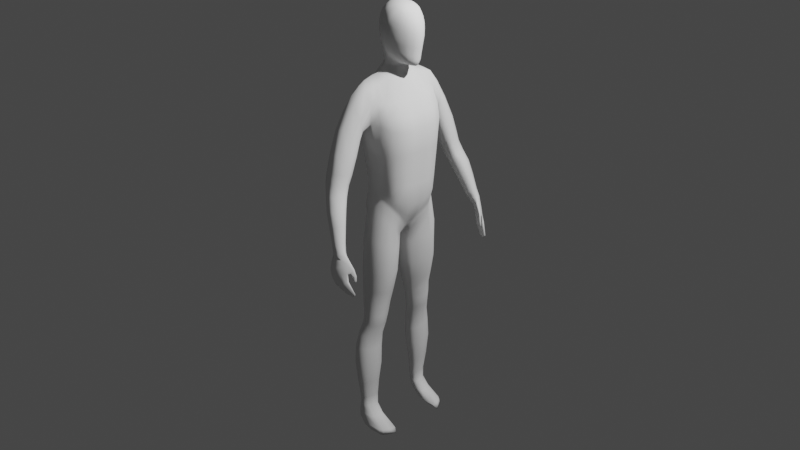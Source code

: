 # Source: Person.blend  (saved by Blender 2.82.7; exported with 4.5.12 LTS)
import bpy
from mathutils import Matrix  # noqa: F401  (used for matrix-valued properties, if any)

bpy.ops.wm.read_factory_settings(use_empty=True)
scene = bpy.context.scene
scene.name = 'Scene'

# ---- collections
col_collection = bpy.data.collections.new('Collection'); scene.collection.children.link(col_collection)

# ---- world
world_world = bpy.data.worlds.new('World'); scene.world = world_world
world_world.use_nodes = True; world_world.node_tree.nodes.clear()
_N = world_world.node_tree.nodes; _L = world_world.node_tree.links
n0 = _N.new('ShaderNodeOutputWorld'); n0.name = 'World Output'; n0.location = (300, 300)
n1 = _N.new('ShaderNodeBackground'); n1.name = 'Background'; n1.location = (10, 300)
n1.inputs[0].default_value = (0.05088, 0.05088, 0.05088, 1.0)
_L.new(n1.outputs[0], n0.inputs[0])
n0.is_active_output = True
world_world.color = (0.05088, 0.05088, 0.05088)
world_world.use_sun_shadow = False
world_world.sun_shadow_jitter_overblur = 0.0

# ---- cameras
cam_camera = bpy.data.cameras.new('Camera')
cam_camera.clip_end = 100.0
cam_camera.ortho_scale = 7.314

# ---- lights
light_light = bpy.data.lights.new('Light', 'POINT')
light_light.transmission_factor = 0.0
light_light.energy = 1000.0
light_light.shadow_soft_size = 0.1
light_light.shadow_maximum_resolution = 0.006
light_light.use_absolute_resolution = True
light_light_001 = bpy.data.lights.new('Light.001', 'POINT')
light_light_001.transmission_factor = 0.0
light_light_001.energy = 1000.0
light_light_001.shadow_soft_size = 0.1
light_light_001.shadow_maximum_resolution = 0.006
light_light_001.use_absolute_resolution = True

# ---- meshes
me_cube_001 = bpy.data.meshes.new('Cube.001')
me_cube_001.from_pydata([(-0.5167, 0.0, 3.837), (0.291, 0.0, 3.827), (-0.5758, 0.0, -0.1554), (0.2576, 0.0, -0.1053), (-0.02143, 1.067, 3.678), (0.2709, 0.8003, 0.7692), (-0.4747, 0.982, 3.528), (-0.2647, 0.7999, 0.7771), (0.7617, 0.0, 2.657), (0.7212, 0.0, 2.081), (0.6679, 0.0, 1.193), (-0.7732, 0.0, 2.723), (-0.6054, 0.0, 2.064), (-0.5383, 0.0, 1.107), (-0.4026, 1.053, 2.841), (-0.3071, 0.9013, 2.099), (-0.2213, 0.8024, 1.253), (0.1468, 1.051, 2.872), (0.256, 0.8998, 2.105), (0.2688, 0.8045, 1.255), (-0.5961, 0.3121, -0.03627), (0.1016, 0.4411, 3.881), (0.3169, 0.1643, -0.03858), (-0.43, 0.3813, 3.86), (0.6598, 0.3577, 1.201), (0.7107, 0.4042, 2.069), (0.7481, 0.4888, 2.679), (-0.5162, 0.3787, 1.124), (-0.5931, 0.4042, 2.05), (-0.7728, 0.4817, 2.745), (-0.4008, 0.0, 4.151), (0.1843, 0.0, 4.08), (0.06975, 0.2236, 4.089), (-0.2852, 0.2289, 4.137), (-0.07912, 0.7205, -5.321), (-0.157, 1.063, -5.323), (-0.363, 1.063, -5.307), (-0.3158, 0.7039, -5.3), (0.2624, 0.8822, 0.3958), (-0.2324, 0.8871, 0.3916), (-0.4368, 0.2218, -0.2211), (0.2199, 0.1736, -0.2534), (0.2594, 0.999, -0.2508), (-0.3247, 0.2143, -0.5199), (-0.2248, 1.01, -0.2439), (0.2354, 0.2191, -0.6691), (0.059, 1.02, -2.153), (-0.2971, 0.4345, -2.183), (-0.2599, 1.018, -2.14), (0.08598, 0.397, -2.199), (-0.2132, 1.068, -1.169), (0.2113, 0.255, -1.295), (0.2336, 1.02, -1.186), (-0.3094, 0.2484, -1.239), (0.01105, 1.031, -2.744), (-0.2929, 0.525, -2.769), (-0.2661, 1.027, -2.729), (0.0416, 0.5145, -2.808), (-0.08252, 1.097, -3.074), (-0.3512, 0.5667, -3.109), (-0.3601, 1.098, -3.059), (-0.02583, 0.574, -3.133), (-0.1125, 1.17, -3.458), (-0.3963, 0.5877, -3.508), (-0.4175, 1.17, -3.44), (-0.0388, 0.6001, -3.531), (-0.1043, 1.198, -3.968), (-0.4012, 0.6087, -4.006), (-0.4198, 1.198, -3.947), (-0.02975, 0.6221, -4.032), (-0.1324, 1.15, -4.541), (-0.3548, 0.6761, -4.55), (-0.3794, 1.15, -4.523), (-0.06378, 0.6868, -4.573), (-0.1682, 1.076, -5.039), (-0.3318, 0.6946, -5.009), (-0.3653, 1.077, -5.024), (-0.09848, 0.7025, -5.031), (-0.2517, 1.004, -2.419), (0.07446, 0.4585, -2.502), (0.04445, 1.03, -2.444), (-0.2887, 0.4888, -2.467), (0.145, 1.026, -1.72), (-0.3036, 0.3259, -1.754), (-0.2362, 1.041, -1.708), (0.1473, 0.3227, -1.772), (0.5154, 0.5079, 0.3653), (-0.5304, 0.6857, 3.695), (-0.4302, 0.6168, 1.212), (-0.5416, 0.6762, 2.066), (-0.7078, 0.7438, 2.757), (-0.5458, 0.6134, 0.2803), (0.03352, 0.6944, 3.769), (0.5995, 0.6234, 1.233), (0.6288, 0.6833, 2.074), (0.5996, 0.7787, 2.722), (-0.09519, 0.9127, -5.324), (-0.4709, 0.9052, -5.302), (-0.4881, 0.6175, -0.06101), (0.4822, 0.5653, 0.06118), (-0.4288, 0.6399, -0.5172), (0.4738, 0.6362, -0.4828), (-0.3957, 0.7299, -2.164), (0.2085, 0.7249, -2.182), (0.4328, 0.6757, -1.24), (-0.3968, 0.6801, -1.237), (-0.4204, 0.7948, -2.75), (0.1307, 0.7976, -2.78), (-0.5029, 0.8529, -3.084), (0.02124, 0.8583, -3.106), (-0.5717, 0.8979, -3.475), (-0.004703, 0.9054, -3.498), (-0.5792, 0.9205, -3.977), (0.008248, 0.9287, -4.004), (-0.5087, 0.9339, -4.536), (-0.04765, 0.9403, -4.56), (-0.4741, 0.91, -5.014), (-0.1049, 0.9143, -5.036), (0.1852, 0.769, -2.478), (-0.3935, 0.7563, -2.45), (0.3183, 0.7007, -1.749), (-0.3946, 0.7002, -1.732), (0.628, 0.0, 0.6639), (-0.676, 0.0, 0.6242), (-0.2474, 0.7642, 1.05), (0.2787, 0.775, 1.055), (-0.6449, 0.3917, 0.6641), (0.6332, 0.2762, 0.6865), (0.6043, 0.574, 0.8742), (-0.5137, 0.5713, 0.851), (-0.05849, 0.02475, -0.2668), (-0.01972, 0.8317, 0.7912), (-0.2619, 1.051, 3.718), (-0.002222, 0.8314, 1.256), (-0.04492, 0.937, 2.084), (-0.1126, 1.082, 2.757), (-0.1934, 0.5058, 3.95), (0.1674, 0.04404, -0.2346), (-0.4291, 0.0, 4.672), (-0.1162, 0.3566, 4.13), (-0.2674, 1.121, -5.314), (-0.1966, 0.6727, -5.311), (-0.188, 0.05359, -0.2902), (-0.008515, 0.9252, 0.4183), (-0.09198, 0.07409, -0.5951), (-0.005262, 1.067, -0.2276), (-0.1228, 0.326, -2.192), (-0.1151, 1.08, -2.144), (-0.01064, 1.113, -1.166), (-0.08303, 0.1134, -1.267), (-0.1361, 0.4477, -2.791), (-0.1382, 1.088, -2.734), (-0.1925, 0.5015, -3.124), (-0.2319, 1.165, -3.064), (-0.2193, 0.5234, -3.524), (-0.2761, 1.25, -3.446), (-0.2183, 0.5471, -4.023), (-0.2735, 1.282, -3.955), (-0.2099, 0.6322, -4.563), (-0.2649, 1.224, -4.53), (-0.2119, 0.6604, -5.017), (-0.2734, 1.139, -5.032), (-0.1168, 1.074, -2.428), (-0.1234, 0.3934, -2.486), (-0.06324, 1.099, -1.709), (-0.1037, 0.2069, -1.766), (-0.265, 0.6902, 3.873), (-0.009425, 0.8028, 1.067), (0.5151, 0.0, 3.359), (-0.76, 0.0, 3.401), (-0.5271, 1.018, 3.243), (0.143, 1.025, 3.334), (0.478, 0.5035, 3.353), (-0.7542, 0.4786, 3.391), (0.3674, 0.7795, 3.341), (-0.7256, 0.7327, 3.344), (-0.4659, 1.228, 2.788), (-0.8179, 0.4999, 3.085), (-0.7557, 0.7492, 3.077), (-0.8237, 0.0, 3.089), (0.1599, 1.051, 3.134), (0.5064, 0.8045, 3.045), (-0.4896, 1.045, 3.07), (0.6661, 0.0, 3.019), (0.6465, 0.5095, 3.019), (0.1086, 1.298, 2.855), (-0.2777, 1.263, 3.541), (-0.08497, 1.37, 3.339), (-0.5023, 1.291, 2.939), (-0.3946, 1.186, 2.683), (0.08659, 1.337, 3.05), (0.07286, 1.237, 2.724), (-0.1382, 1.182, 2.664), (-0.4582, 1.372, 3.159), (-0.2442, 1.934, 2.241), (-0.2814, 1.724, 2.783), (-0.1089, 1.683, 2.837), (-0.4646, 1.469, 2.605), (-0.3461, 1.276, 2.464), (0.05437, 1.542, 2.69), (0.05544, 1.309, 2.526), (-0.1193, 1.25, 2.466), (-0.4427, 1.642, 2.731), (-0.214, 2.062, 1.79), (-0.06469, 1.931, 2.261), (-0.4497, 1.642, 2.151), (-0.3144, 1.425, 2.089), (0.07843, 1.719, 2.223), (0.07436, 1.447, 2.147), (-0.09453, 1.391, 2.104), (-0.4239, 1.851, 2.217), (-0.1937, 2.119, 1.555), (-0.02013, 2.053, 1.806), (-0.4288, 1.792, 1.712), (-0.2925, 1.612, 1.68), (0.08935, 1.859, 1.781), (0.07574, 1.601, 1.721), (-0.08465, 1.558, 1.702), (-0.4033, 1.989, 1.767), (-0.1339, 2.22, 1.274), (-0.003614, 2.113, 1.567), (-0.3943, 1.88, 1.474), (-0.2587, 1.729, 1.442), (0.08734, 1.939, 1.539), (0.07799, 1.715, 1.482), (-0.07196, 1.685, 1.472), (-0.3723, 2.058, 1.527), (-0.01195, 2.326, 0.9381), (0.04959, 2.216, 1.308), (-0.285, 1.966, 1.162), (-0.1916, 1.828, 1.158), (0.1346, 2.023, 1.295), (0.1276, 1.819, 1.244), (-0.02923, 1.788, 1.201), (-0.2745, 2.139, 1.213), (0.1194, 2.376, 0.595), (0.1728, 2.328, 0.9914), (-0.1468, 2.089, 0.8703), (-0.07265, 1.927, 0.8714), (0.2475, 2.146, 1.013), (0.2326, 1.943, 0.9848), (0.0758, 1.88, 0.9188), (-0.134, 2.245, 0.8968), (0.2791, 2.424, 0.1862), (0.2851, 2.378, 0.6458), (0.00382, 2.178, 0.5472), (0.06502, 2.037, 0.547), (0.3514, 2.227, 0.6714), (0.335, 2.055, 0.6508), (0.1925, 1.993, 0.5879), (0.01578, 2.307, 0.5663), (0.3892, 2.453, -0.002392), (0.4026, 2.424, 0.2279), (0.1861, 2.27, 0.1483), (0.2344, 2.158, 0.148), (0.4591, 2.308, 0.258), (0.4454, 2.171, 0.2356), (0.336, 2.122, 0.1824), (0.1953, 2.374, 0.1636), (0.4937, 2.433, 0.03956), (0.2682, 2.338, -0.04187), (0.3184, 2.232, -0.04408), (0.535, 2.342, 0.07708), (0.5053, 2.212, 0.03346), (0.4174, 2.197, -0.01442), (0.2821, 2.423, -0.02703), (-0.42, 1.358, 2.525), (0.07754, 1.414, 2.607), (-0.3985, 1.519, 2.114), (0.099, 1.57, 2.185), (-0.3762, 1.692, 1.69), (0.09961, 1.718, 1.75), (-0.3404, 1.794, 1.45), (0.09792, 1.816, 1.507), (-0.2485, 1.886, 1.153), (0.1478, 1.906, 1.271), (-0.1203, 2.001, 0.866), (0.2553, 2.036, 1.006), (0.02563, 2.102, 0.5431), (0.3572, 2.134, 0.6672), (0.2036, 2.21, 0.1451), (0.466, 2.235, 0.2562), (0.2864, 2.281, -0.04611), (0.5337, 2.275, 0.0714), (0.1623, 0.7483, -5.545), (0.0354, 1.078, -5.543), (-0.3223, 1.088, -5.517), (-0.2217, 0.7048, -5.521), (0.1416, 0.9294, -5.546), (-0.4709, 0.9162, -5.519), (-0.1533, 1.139, -5.531), (-0.02834, 0.6788, -5.538), (0.7026, 0.7792, -5.886), (0.6113, 0.7296, -5.774), (0.4008, 1.118, -5.773), (-0.1648, 1.148, -5.72), (-0.02327, 0.715, -5.716), (0.5676, 0.9415, -5.778), (-0.4138, 0.9377, -5.718), (0.1144, 1.185, -5.751), (0.3152, 0.6559, -5.745), (0.4189, 0.6925, 0.6194), (0.4739, 1.129, -5.89), (-0.127, 1.155, -5.843), (0.03322, 0.7602, -5.831), (0.5905, 0.9812, -5.897), (-0.2961, 0.923, -5.838), (0.1552, 1.18, -5.873), (0.3398, 0.7593, -5.861), (0.08366, 0.999, -5.883), (-0.5119, 0.8423, 3.619), (-0.3237, 0.7376, 1.247), (-0.4283, 0.8222, 2.086), (-0.5587, 0.9361, 2.816), (-0.1241, 1.005, -5.324), (0.3966, 0.7634, 0.268), (0.3915, 0.8609, -0.339), (0.1456, 0.9056, -2.165), (0.3564, 0.8878, -1.21), (0.08169, 0.9411, -2.758), (-0.02335, 1.004, -3.087), (-0.05091, 1.066, -3.474), (-0.03843, 1.092, -3.982), (-0.08452, 1.067, -4.549), (-0.1337, 1.013, -5.039), (0.1267, 0.9332, -2.458), (0.2493, 0.9015, -1.731), (-0.4036, 0.7141, 0.6233), (0.006169, 0.8285, 3.72), (0.4329, 0.7388, 1.245), (0.4427, 0.8191, 2.092), (0.3596, 0.9288, 2.822), (-0.4306, 1.008, -5.304), (-0.3564, 0.792, 0.2028), (-0.3324, 0.8715, -0.3775), (-0.3368, 0.9037, -2.149), (-0.3142, 0.9223, -1.198), (-0.3528, 0.9375, -2.737), (-0.4427, 1.003, -3.068), (-0.5087, 1.064, -3.452), (-0.5145, 1.089, -3.958), (-0.4552, 1.065, -4.528), (-0.4299, 1.012, -5.02), (-0.3307, 0.9056, -2.431), (-0.3246, 0.9106, -1.717), (0.444, 0.7039, 0.9881), (-0.374, 0.6897, 0.9944), (-0.2658, 0.8571, 3.82), (0.2384, 0.907, 3.361), (-0.6175, 0.8995, 3.311), (-0.6113, 0.9358, 3.097), (0.3078, 0.9398, 3.12), (0.09467, 1.017, -5.545), (-0.4403, 1.039, -5.514), (0.4919, 1.049, -5.776), (-0.3803, 1.087, -5.71), (0.5265, 1.081, -5.898), (-0.2768, 1.085, -5.84), (0.08726, 1.138, -5.889), (0.4416, 2.476, -0.1503), (0.5542, 2.411, -0.08973), (0.2583, 2.458, -0.2181), (0.3252, 2.392, -0.2299), (0.6157, 2.289, -0.08586), (0.5861, 2.223, -0.1376), (0.4543, 2.335, -0.1899), (0.2857, 2.484, -0.1941), (0.5835, 2.457, -0.4509), (0.2816, 2.427, -0.2276), (0.6106, 2.238, -0.08651), (0.4565, 2.519, -0.5232), (0.4503, 2.516, -0.3176), (0.576, 2.433, -0.2429), (0.2681, 2.514, -0.3922), (0.3358, 2.452, -0.4064), (0.6631, 2.305, -0.2232), (0.6271, 2.254, -0.2903), (0.4753, 2.394, -0.3617), (0.2971, 2.529, -0.3608), (0.5289, 2.479, -0.7577), (0.2914, 2.485, -0.4046), (0.8013, 2.172, -0.5182), (0.6409, 2.443, -0.7067), (0.317, 2.508, -0.5787), (0.3773, 2.446, -0.5722), (0.6858, 2.363, -0.4054), (0.6705, 2.31, -0.436), (0.5129, 2.405, -0.523), (0.3396, 2.534, -0.5605), (0.8219, 2.343, -0.9321), (0.3373, 2.477, -0.5796), (0.6988, 2.334, -0.4385), (0.7449, 2.356, -0.9648), (0.423, 2.446, -0.7767), (0.4815, 2.386, -0.759), (0.7288, 2.391, -0.6422), (0.7207, 2.332, -0.6405), (0.6021, 2.363, -0.7136), (0.4386, 2.488, -0.7734), (0.4429, 2.412, -0.7709), (0.739, 2.356, -0.6287), (0.6698, 2.339, -1.0), (0.6921, 2.315, -1.008), (0.8834, 2.297, -0.938), (0.8782, 2.269, -0.9469), (0.795, 2.292, -1.009), (0.6586, 2.37, -0.9689), (0.8017, 2.308, -1.019), (0.6848, 2.324, -1.012), (0.8919, 2.276, -0.9499), (0.8151, 2.291, -1.038), (0.7524, 2.204, -0.3426), (0.7488, 2.176, -0.3563), (0.7563, 2.183, -0.3419), (0.7502, 2.226, -0.3782), (0.7336, 2.204, -0.3998), (0.8158, 2.169, -0.6436), (0.7311, 2.265, -0.4362), (0.725, 2.242, -0.4486), (0.7244, 2.258, -0.4483), (0.7952, 2.153, -0.5217), (0.8028, 2.155, -0.5155), (0.7924, 2.198, -0.5279), (0.7712, 2.184, -0.5351), (0.7688, 2.231, -0.5436), (0.758, 2.216, -0.5515), (0.7611, 2.229, -0.5495), (0.8112, 2.157, -0.6491), (0.8168, 2.161, -0.6517), (0.8068, 2.19, -0.6528), (0.7935, 2.183, -0.6591), (0.8046, 2.186, -0.6743), (0.785, 2.219, -0.6531), (0.7766, 2.21, -0.6603), (0.7808, 2.215, -0.6629), (-0.375, 0.0, 4.423), (0.2141, 0.0, 4.15), (0.1114, 0.1902, 4.175), (-0.286, 0.2465, 4.375), (-0.4729, 0.0, 4.795), (-0.08031, 0.2935, 4.267), (0.4216, 0.0, 4.161), (0.2804, 0.1921, 4.223), (-0.2999, 0.2832, 4.571), (-0.5061, 0.0, 4.883), (0.0007, 0.3511, 4.385), (0.5714, 0.0, 4.171), (0.3961, 0.1917, 4.242), (-0.3025, 0.3027, 4.656), (-0.5318, 0.0, 4.976), (0.04166, 0.392, 4.436), (0.6342, 0.0, 4.214), (0.4573, 0.2054, 4.273), (-0.3052, 0.3149, 4.73), (-0.5421, 0.0, 5.082), (0.05936, 0.4184, 4.491), (0.6523, 0.0, 4.3), (0.4663, 0.2639, 4.367), (-0.3086, 0.3244, 4.824), (0.06042, 0.4507, 4.58), (0.665, 0.0, 4.426), (0.4704, 0.2869, 4.484), (-0.3151, 0.3416, 4.935), (-0.4953, 0.0, 5.32), (0.06025, 0.4818, 4.697), (-0.5336, 0.0, 5.193), (0.7006, 0.0, 4.628), (0.5145, 0.2979, 4.698), (-0.3125, 0.3559, 5.058), (0.08945, 0.5065, 4.853), (0.7219, 0.0, 4.801), (0.5389, 0.3048, 4.843), (-0.2849, 0.3609, 5.18), (-0.3085, 0.0, 5.569), (0.1111, 0.5106, 4.982), (-0.4248, 0.0, 5.45), (0.723, 0.0, 4.973), (0.5419, 0.3075, 5.003), (-0.2277, 0.3606, 5.332), (-0.1723, 0.0, 5.64), (0.1407, 0.4997, 5.152), (0.6993, 0.0, 5.128), (0.5399, 0.3, 5.15), (-0.1338, 0.3486, 5.443), (-0.004218, 0.0, 5.665), (0.1896, 0.4693, 5.283), (0.6398, 0.0, 5.287), (0.5148, 0.2796, 5.304), (-0.01934, 0.3179, 5.531), (0.1491, 0.0, 5.658), (0.2415, 0.4099, 5.408), (0.5523, 0.0, 5.43), (0.4671, 0.2457, 5.436), (0.09264, 0.2646, 5.583), (0.2831, 0.3193, 5.507), (0.4533, 0.0, 5.535), (0.4139, 0.2004, 5.526), (0.1704, 0.2162, 5.606), (0.3086, 0.0, 5.622), (0.3041, 0.2251, 5.573), (-0.5653, 0.178, -0.1314), (0.2291, 0.2086, 3.859), (0.6873, 0.168, 1.201), (0.7407, 0.1889, 2.069), (0.7938, 0.235, 2.673), (0.2707, 0.05349, -0.1021), (-0.4931, 0.1665, 3.857), (-0.5495, 0.1782, 1.103), (-0.6233, 0.1889, 2.048), (-0.8081, 0.235, 2.745), (0.142, 0.1091, 4.089), (-0.3687, 0.1139, 4.149), (-0.6914, 0.1864, 0.6006), (0.6562, 0.1197, 0.6554), (-0.3937, 0.0, -0.2258), (-0.7937, 0.2346, 3.393), (0.5221, 0.2417, 3.351), (0.6863, 0.2435, 3.018), (-0.8545, 0.2435, 3.088), (0.169, 0.09692, 4.159), (-0.3492, 0.1327, 4.409), (0.3762, 0.09747, 4.181), (-0.4027, 0.1566, 4.637), (0.5159, 0.09773, 4.193), (-0.4315, 0.1668, 4.736), (0.5803, 0.1017, 4.231), (-0.4513, 0.1722, 4.818), (0.6013, 0.1449, 4.441), (0.5941, 0.1334, 4.322), (-0.4674, 0.1758, 4.91), (-0.476, 0.1837, 5.02), (0.6404, 0.1506, 4.656), (-0.4718, 0.1902, 5.134), (0.6632, 0.154, 4.814), (-0.4368, 0.1928, 5.26), (0.6681, 0.1557, 4.982), (-0.3706, 0.1932, 5.398), (0.6548, 0.1527, 5.133), (-0.2584, 0.1882, 5.512), (0.6073, 0.1433, 5.291), (-0.1277, 0.1759, 5.59), (0.5337, 0.1271, 5.428), (0.02413, 0.1534, 5.628), (0.445, 0.1073, 5.53), (0.1606, 0.1285, 5.633), (0.3166, 0.12, 5.6), (0.027, 0.2558, 4.233), (0.1446, 0.2823, 4.294), (0.2234, 0.302, 4.326), (0.2644, 0.3205, 4.368), (0.269, 0.3681, 4.459), (0.2722, 0.396, 4.576), (0.3137, 0.4146, 4.76), (0.3344, 0.42, 4.897), (0.3473, 0.4155, 5.069), (0.37, 0.3963, 5.213), (0.3816, 0.3578, 5.354), (0.3771, 0.2973, 5.472), (0.3786, 0.0, 5.589), (0.3632, 0.2163, 5.553), (0.3804, 0.1122, 5.574), (-0.183, 0.282, 4.356), (-0.1461, 0.3265, 4.48), (-0.1259, 0.3626, 4.549), (-0.119, 0.3886, 4.613), (-0.1191, 0.4126, 4.704), (-0.1225, 0.4436, 4.819), (-0.1082, 0.4686, 4.957), (-0.08383, 0.4745, 5.081), (-0.03966, 0.4668, 5.243), (0.03181, 0.4391, 5.363), (0.1166, 0.3851, 5.47), (0.1931, 0.3054, 5.547), (0.2397, 0.0, 5.642), (0.2414, 0.2222, 5.594), (0.2508, 0.1188, 5.62), (0.4683, 0.0, 0.2767), (-0.7214, 0.0, 0.2658), (-0.2607, 0.772, 0.9312), (0.277, 0.7791, 0.9316), (-0.6734, 0.3865, 0.3793), (0.4885, 0.2138, 0.3174), (0.5637, 0.5362, 0.6289), (-0.5533, 0.5807, 0.6311), (-0.01613, 0.8093, 0.9493), (-0.4008, 0.6903, 0.8423), (0.4351, 0.6913, 0.8193), (0.4808, 0.0854, 0.2672), (-0.7241, 0.145, 0.2753), (0.3644, 0.0, 0.08882), (-0.6974, 0.0, 0.03603), (-0.2653, 0.7813, 0.8764), (0.2748, 0.7848, 0.8733), (-0.6619, 0.3739, 0.2273), (0.4016, 0.1849, 0.1437), (0.5424, 0.5172, 0.5137), (-0.5663, 0.5971, 0.5201), (-0.01904, 0.8143, 0.8925), (-0.4112, 0.6928, 0.7712), (0.4286, 0.687, 0.7395), (0.3788, 0.06974, 0.08557), (-0.7038, 0.1277, 0.1014), (0.6873, 0.0, 1.628), (-0.5037, 0.0, 1.57), (-0.2554, 0.844, 1.628), (0.2715, 0.844, 1.628), (-0.496, 0.3806, 1.577), (0.6798, 0.3806, 1.628), (0.615, 0.649, 1.628), (-0.4568, 0.649, 1.615), (-0.0192, 0.8746, 1.628), (0.4434, 0.7724, 1.628), (-0.3615, 0.7724, 1.624), (-0.5179, 0.1782, 1.571), (0.7082, 0.1782, 1.628), (0.3103, 0.0, -0.009037), (-0.6592, 0.0, -0.07695), (-0.2677, 0.7862, 0.8478), (0.2736, 0.7878, 0.8429), (-0.6548, 0.349, 0.09869), (0.3563, 0.1699, 0.05319), (0.5313, 0.5074, 0.4537), (-0.5713, 0.6068, 0.4165), (-0.02056, 0.8169, 0.8629), (-0.4175, 0.696, 0.7256), (0.4252, 0.6848, 0.698), (0.3256, 0.06158, -0.009037), (-0.6667, 0.1622, -0.006334), (0.1775, 0.0, -0.2455), (0.1567, 0.0, -0.2315), (-0.08908, 0.0, -0.2673)], [(137, 628), (628, 629)], [(40, 142, 514, 500), (349, 310, 6, 170), (501, 21, 32, 510), (516, 501, 1, 168), (247, 279, 281, 255), (167, 133, 19, 125), (610, 134, 18, 605), (134, 135, 17, 18), (513, 502, 10, 122), (614, 503, 9, 602), (503, 504, 8, 9), (346, 311, 16, 124), (612, 312, 15, 604), (312, 313, 14, 15), (508, 509, 29, 28), (613, 508, 28, 606), (512, 507, 27, 126), (94, 95, 26, 25), (608, 94, 25, 607), (128, 93, 24, 127), (174, 92, 21, 172), (166, 87, 23, 136), (515, 506, 23, 173), (161, 74, 35, 140), (477, 554, 555, 482), (506, 0, 30, 511), (136, 23, 33, 139), (140, 35, 285, 290), (160, 75, 37, 141), (117, 77, 34, 96), (342, 76, 36, 332), (327, 7, 39, 333), (86, 22, 41, 99), (505, 3, 629, 137), (131, 5, 38, 143), (333, 39, 44, 334), (99, 41, 45, 101), (142, 40, 43, 144), (143, 38, 42, 145), (344, 84, 48, 335), (120, 85, 49, 103), (165, 83, 47, 146), (164, 82, 46, 147), (145, 42, 52, 148), (144, 43, 53, 149), (101, 45, 51, 104), (334, 44, 50, 336), (343, 78, 56, 337), (118, 79, 57, 107), (163, 81, 55, 150), (162, 80, 54, 151), (337, 56, 60, 338), (107, 57, 61, 109), (150, 55, 59, 152), (151, 54, 58, 153), (338, 60, 64, 339), (109, 61, 65, 111), (152, 59, 63, 154), (153, 58, 62, 155), (339, 64, 68, 340), (111, 65, 69, 113), (154, 63, 67, 156), (155, 62, 66, 157), (340, 68, 72, 341), (113, 69, 73, 115), (156, 67, 71, 158), (157, 66, 70, 159), (341, 72, 76, 342), (115, 73, 77, 117), (158, 71, 75, 160), (159, 70, 74, 161), (147, 46, 80, 162), (146, 47, 81, 163), (103, 49, 79, 118), (335, 48, 78, 343), (148, 52, 82, 164), (149, 53, 83, 165), (104, 51, 85, 120), (336, 50, 84, 344), (53, 105, 121, 83), (318, 104, 120, 326), (47, 102, 119, 81), (317, 103, 118, 325), (323, 115, 117, 324), (71, 114, 116, 75), (322, 113, 115, 323), (67, 112, 114, 71), (321, 111, 113, 322), (63, 110, 112, 67), (320, 109, 111, 321), (59, 108, 110, 63), (319, 107, 109, 320), (55, 106, 108, 59), (325, 118, 107, 319), (81, 119, 106, 55), (43, 100, 105, 53), (316, 101, 104, 318), (326, 120, 103, 317), (83, 121, 102, 47), (315, 99, 101, 316), (40, 98, 100, 43), (301, 86, 99, 315), (20, 91, 98, 40), (75, 116, 97, 37), (324, 117, 96, 314), (332, 36, 286, 353), (347, 310, 87, 166), (348, 328, 92, 174), (345, 329, 93, 128), (611, 330, 94, 608), (330, 331, 95, 94), (28, 29, 90, 89), (606, 28, 89, 609), (126, 27, 88, 129), (173, 23, 87, 175), (580, 126, 129, 583), (586, 345, 128, 582), (582, 128, 127, 581), (588, 512, 126, 580), (585, 346, 124, 578), (587, 513, 122, 576), (584, 167, 125, 579), (578, 124, 167, 584), (328, 347, 166, 92), (314, 96, 288, 352), (51, 149, 165, 85), (50, 148, 164, 84), (49, 146, 163, 79), (48, 147, 162, 78), (72, 159, 161, 76), (73, 158, 160, 77), (68, 157, 159, 72), (69, 156, 158, 73), (64, 155, 157, 68), (65, 154, 156, 69), (60, 153, 155, 64), (61, 152, 154, 65), (56, 151, 153, 60), (57, 150, 152, 61), (78, 162, 151, 56), (79, 163, 150, 57), (45, 144, 149, 51), (44, 145, 148, 50), (84, 164, 147, 48), (85, 165, 146, 49), (39, 143, 145, 44), (41, 142, 144, 45), (7, 131, 143, 39), (500, 514, 2), (77, 160, 141, 34), (37, 97, 289, 287), (21, 136, 139, 32), (482, 555, 556, 487), (76, 161, 140, 36), (92, 166, 136, 21), (15, 14, 135, 134), (604, 15, 134, 610), (124, 16, 133, 167), (40, 500, 20), (177, 173, 175, 178), (351, 348, 174, 181), (518, 515, 173, 177), (181, 174, 172, 184), (254, 280, 282, 261), (517, 516, 168, 183), (350, 349, 170, 182), (238, 276, 278, 246), (230, 274, 276, 238), (246, 278, 280, 254), (255, 281, 283, 262), (192, 189, 198, 201), (188, 193, 202, 197), (186, 187, 196, 195), (185, 191, 200, 267), (17, 135, 192, 191), (182, 170, 188, 176), (4, 171, 190, 187), (6, 132, 186, 193), (180, 17, 191, 185), (132, 4, 187, 186), (170, 6, 193, 188), (135, 14, 189, 192), (197, 202, 210, 205), (195, 196, 204, 194), (267, 200, 208, 269), (202, 195, 194, 210), (191, 192, 201, 200), (176, 188, 197, 266), (187, 190, 199, 196), (193, 186, 195, 202), (194, 204, 212, 203), (269, 208, 216, 271), (210, 194, 203, 218), (204, 207, 215, 212), (201, 198, 206, 209), (200, 201, 209, 208), (266, 197, 205, 268), (196, 199, 207, 204), (212, 215, 223, 220), (270, 213, 221, 272), (216, 217, 225, 224), (217, 214, 222, 225), (205, 210, 218, 213), (209, 206, 214, 217), (208, 209, 217, 216), (268, 205, 213, 270), (224, 225, 233, 232), (225, 222, 230, 233), (221, 226, 234, 229), (211, 220, 228, 219), (218, 203, 211, 226), (271, 216, 224, 273), (203, 212, 220, 211), (213, 218, 226, 221), (229, 234, 242, 237), (219, 228, 236, 227), (275, 232, 240, 277), (234, 219, 227, 242), (272, 221, 229, 274), (220, 223, 231, 228), (226, 211, 219, 234), (273, 224, 232, 275), (277, 240, 248, 279), (242, 227, 235, 250), (236, 239, 247, 244), (276, 237, 245, 278), (233, 230, 238, 241), (232, 233, 241, 240), (274, 229, 237, 276), (228, 231, 239, 236), (278, 245, 253, 280), (248, 249, 257, 256), (249, 246, 254, 257), (245, 250, 258, 253), (227, 236, 244, 235), (237, 242, 250, 245), (241, 238, 246, 249), (240, 241, 249, 248), (257, 254, 261, 264), (253, 258, 265, 260), (243, 252, 259, 251), (281, 256, 263, 283), (244, 247, 255, 252), (250, 235, 243, 258), (279, 248, 256, 281), (235, 244, 252, 243), (256, 257, 264, 263), (280, 253, 260, 282), (252, 255, 262, 259), (258, 243, 251, 265), (239, 277, 279, 247), (223, 273, 275, 231), (222, 272, 274, 230), (231, 275, 277, 239), (215, 271, 273, 223), (206, 268, 270, 214), (214, 270, 272, 222), (198, 266, 268, 206), (207, 269, 271, 215), (189, 176, 266, 198), (199, 267, 269, 207), (171, 180, 185, 190), (14, 182, 176, 189), (190, 185, 267, 199), (313, 350, 182, 14), (504, 517, 183, 8), (95, 181, 184, 26), (509, 518, 177, 29), (331, 351, 181, 95), (29, 177, 178, 90), (290, 285, 294, 299), (352, 288, 297, 354), (287, 289, 298, 296), (288, 284, 293, 297), (141, 37, 287, 291), (36, 140, 290, 286), (34, 141, 291, 284), (96, 34, 284, 288), (296, 298, 306, 304), (297, 293, 292, 305), (293, 300, 308, 292), (295, 299, 307, 303), (353, 286, 295, 355), (291, 287, 296, 300), (286, 290, 299, 295), (284, 291, 300, 293), (309, 305, 292, 308), (358, 356, 305, 309), (357, 358, 309, 306), (306, 309, 308, 304), (354, 297, 305, 356), (299, 294, 302, 307), (355, 295, 303, 357), (300, 296, 304, 308), (298, 355, 357, 306), (294, 354, 356, 302), (303, 307, 358, 357), (307, 302, 356, 358), (289, 353, 355, 298), (285, 352, 354, 294), (17, 180, 351, 331), (90, 178, 350, 313), (178, 175, 349, 350), (180, 171, 348, 351), (35, 314, 352, 285), (4, 132, 347, 328), (583, 129, 346, 585), (579, 125, 345, 586), (18, 17, 331, 330), (605, 18, 330, 611), (125, 19, 329, 345), (171, 4, 328, 348), (132, 6, 310, 347), (97, 332, 353, 289), (74, 324, 314, 35), (5, 301, 315, 38), (38, 315, 316, 42), (82, 326, 317, 46), (42, 316, 318, 52), (80, 325, 319, 54), (54, 319, 320, 58), (58, 320, 321, 62), (62, 321, 322, 66), (66, 322, 323, 70), (70, 323, 324, 74), (46, 317, 325, 80), (52, 318, 326, 82), (105, 336, 344, 121), (102, 335, 343, 119), (114, 341, 342, 116), (112, 340, 341, 114), (110, 339, 340, 112), (108, 338, 339, 110), (106, 337, 338, 108), (119, 343, 337, 106), (100, 334, 336, 105), (121, 344, 335, 102), (98, 333, 334, 100), (91, 327, 333, 98), (116, 342, 332, 97), (89, 90, 313, 312), (609, 89, 312, 612), (129, 88, 311, 346), (175, 87, 310, 349), (391, 385, 417, 419), (368, 361, 373, 380), (365, 362, 374, 377), (360, 363, 375, 372), (362, 368, 380, 374), (366, 359, 371, 378), (265, 251, 359, 366), (261, 282, 368, 362), (259, 262, 363, 360), (264, 261, 362, 365), (282, 260, 361, 368), (283, 263, 364, 369), (262, 283, 369, 363), (263, 264, 365, 364), (251, 259, 360, 359), (260, 265, 366, 361), (363, 369, 413, 411), (380, 373, 383, 390), (377, 374, 384, 387), (372, 375, 385, 367), (374, 380, 390, 384), (378, 371, 370, 388), (369, 364, 412, 413), (364, 365, 377, 376), (359, 360, 372, 371), (361, 366, 378, 373), (385, 391, 400, 395), (391, 386, 396, 400), (390, 383, 393, 399), (387, 384, 394, 397), (367, 385, 395, 382), (384, 390, 399, 394), (385, 375, 414, 417), (376, 377, 387, 386), (371, 372, 367, 370), (373, 378, 388, 383), (379, 382, 389, 392), (396, 397, 405, 404), (395, 400, 409, 403), (400, 396, 404, 409), (399, 393, 401, 408), (397, 394, 402, 405), (386, 387, 397, 396), (370, 367, 382, 379), (383, 388, 398, 393), (388, 370, 379, 398), (402, 408, 410, 405), (405, 410, 409, 404), (407, 392, 389, 403), (401, 406, 392, 407), (408, 401, 407, 410), (410, 407, 403, 409), (393, 398, 406, 401), (398, 379, 392, 406), (394, 399, 408, 402), (382, 395, 403, 389), (418, 419, 426, 425), (415, 418, 425, 423), (414, 411, 381, 422), (419, 417, 424, 426), (386, 391, 419, 418), (364, 376, 415, 412), (376, 386, 418, 415), (375, 363, 411, 414), (426, 424, 432, 434), (421, 420, 427, 428), (381, 421, 428, 416), (424, 422, 429, 432), (412, 415, 423, 420), (417, 414, 422, 424), (411, 413, 421, 381), (413, 412, 420, 421), (428, 427, 430, 431), (431, 430, 433, 434), (416, 428, 431, 429), (429, 431, 434, 432), (422, 381, 416, 429), (423, 425, 433, 430), (425, 426, 434, 433), (420, 423, 430, 427), (546, 440, 445, 547), (561, 438, 443, 562), (487, 556, 557, 492), (543, 560, 558, 495), (547, 445, 450, 548), (562, 443, 448, 563), (519, 437, 442, 521), (520, 435, 138, 522), (548, 450, 455, 549), (563, 448, 453, 564), (521, 442, 447, 523), (522, 138, 439, 524), (564, 453, 458, 565), (526, 444, 449, 529), (523, 447, 452, 525), (524, 439, 444, 526), (565, 458, 462, 566), (529, 449, 454, 530), (549, 455, 459, 550), (525, 452, 457, 528), (530, 454, 465, 532), (527, 461, 467, 531), (550, 459, 464, 551), (528, 457, 461, 527), (567, 468, 472, 568), (532, 465, 463, 534), (566, 462, 468, 567), (551, 464, 469, 552), (553, 474, 480, 554), (568, 472, 478, 569), (552, 469, 474, 553), (531, 467, 471, 533), (569, 478, 483, 570), (536, 475, 473, 538), (533, 471, 477, 535), (534, 463, 475, 536), (570, 483, 488, 571), (538, 473, 479, 540), (554, 480, 485, 555), (535, 477, 482, 537), (571, 488, 493, 572), (540, 479, 484, 542), (555, 485, 490, 556), (537, 482, 487, 539), (542, 484, 489, 544), (541, 492, 496, 543), (556, 490, 494, 557), (539, 487, 492, 541), (575, 544, 489, 573), (560, 545, 498, 558), (572, 493, 497, 574), (557, 494, 499, 559), (559, 499, 545, 560), (574, 497, 544, 575), (486, 539, 541, 491), (491, 541, 543, 495), (493, 542, 544, 497), (481, 537, 539, 486), (488, 540, 542, 493), (476, 535, 537, 481), (483, 538, 540, 488), (472, 534, 536, 478), (470, 533, 535, 476), (478, 536, 538, 483), (466, 531, 533, 470), (468, 532, 534, 472), (456, 528, 527, 460), (460, 527, 531, 466), (462, 530, 532, 468), (451, 525, 528, 456), (458, 529, 530, 462), (448, 524, 526, 453), (446, 523, 525, 451), (453, 526, 529, 458), (443, 522, 524, 448), (441, 521, 523, 446), (438, 520, 522, 443), (436, 519, 521, 441), (492, 557, 559, 496), (496, 559, 560, 543), (11, 179, 518, 509), (26, 184, 517, 504), (184, 172, 516, 517), (179, 169, 515, 518), (142, 41, 137, 130), (581, 127, 513, 587), (577, 123, 512, 588), (23, 506, 511, 33), (169, 0, 506, 515), (123, 13, 507, 512), (603, 12, 508, 613), (12, 11, 509, 508), (25, 26, 504, 503), (607, 25, 503, 614), (127, 24, 502, 513), (172, 21, 501, 516), (1, 501, 510, 31), (505, 137, 41, 22), (467, 552, 553, 471), (471, 553, 554, 477), (461, 551, 552, 467), (457, 550, 551, 461), (452, 549, 550, 457), (447, 548, 549, 452), (442, 547, 548, 447), (437, 546, 547, 442), (499, 574, 575, 545), (494, 572, 574, 499), (545, 575, 573, 498), (490, 571, 572, 494), (485, 570, 571, 490), (480, 569, 570, 485), (474, 568, 569, 480), (464, 566, 567, 469), (469, 567, 568, 474), (459, 565, 566, 464), (455, 564, 565, 459), (450, 563, 564, 455), (445, 562, 563, 450), (440, 561, 562, 445), (139, 33, 438, 561, 440), (33, 511, 520, 438), (511, 30, 435, 520), (32, 139, 440, 546, 437), (510, 32, 437, 519), (31, 510, 519, 436), (590, 577, 588, 601), (594, 581, 587, 600), (592, 579, 586, 599), (596, 583, 585, 598), (591, 578, 584, 597), (597, 584, 579, 592), (600, 587, 576, 589), (598, 585, 578, 591), (601, 588, 580, 593), (595, 582, 581, 594), (599, 586, 582, 595), (593, 580, 583, 596), (619, 593, 596, 622), (625, 599, 595, 621), (621, 595, 594, 620), (627, 601, 593, 619), (624, 598, 591, 617), (626, 600, 589, 615), (623, 597, 592, 618), (617, 591, 597, 623), (622, 596, 598, 624), (618, 592, 599, 625), (620, 594, 600, 626), (616, 590, 601, 627), (24, 607, 614, 502), (13, 603, 613, 507), (88, 609, 612, 311), (19, 605, 611, 329), (16, 604, 610, 133), (27, 606, 609, 88), (329, 611, 608, 93), (93, 608, 607, 24), (507, 613, 606, 27), (311, 612, 604, 16), (502, 614, 602, 10), (133, 610, 605, 19), (2, 616, 627, 500), (22, 620, 626, 505), (5, 618, 625, 301), (91, 622, 624, 327), (7, 617, 623, 131), (131, 623, 618, 5), (505, 626, 615, 3), (327, 624, 617, 7), (500, 627, 619, 20), (86, 621, 620, 22), (301, 625, 621, 86), (20, 619, 622, 91), (130, 137, 629, 630), (514, 142, 130, 630)])
me_cube_001.polygons.foreach_set('use_smooth', [True] * 600)
_uv = me_cube_001.uv_layers.new(name='UVMap')
_uv.uv.foreach_set('vector', [0.125, 0.5668, 0.2336, 0.5668, 0.0, 0.0, 0.0, 0.0, 0.5951, 0.2369, 0.625, 0.2369, 0.625, 0.25, 0.5951, 0.25, 0.625, 0.5969, 0.625, 0.5668, 0.625, 0.5668, 0.625, 0.5969, 0.5951, 0.5969, 0.625, 0.5969, 0.625, 0.625, 0.5951, 0.625, 0.8451, 0.75, 0.8292, 0.75, 0.8292, 0.75, 0.8451, 0.75, 0.6602, 0.6086, 0.6883, 0.6086, 0.6883, 0.75, 0.6602, 0.75, 0.7194, 0.6086, 0.7508, 0.6086, 0.7508, 0.75, 0.7194, 0.75, 0.7508, 0.6086, 0.8133, 0.6086, 0.8133, 0.75, 0.7508, 0.75, 0.4102, 0.5969, 0.4383, 0.5969, 0.4383, 0.625, 0.4102, 0.625, 0.4694, 0.5969, 0.5008, 0.5969, 0.5008, 0.625, 0.4694, 0.625, 0.5008, 0.5969, 0.5633, 0.5969, 0.5633, 0.625, 0.5008, 0.625, 0.4102, 0.2369, 0.4383, 0.2369, 0.4383, 0.25, 0.4102, 0.25, 0.4694, 0.2369, 0.5008, 0.2369, 0.5008, 0.25, 0.4694, 0.25, 0.5008, 0.2369, 0.5633, 0.2369, 0.5633, 0.25, 0.5008, 0.25, 0.5008, 0.1531, 0.5633, 0.1531, 0.5633, 0.1832, 0.5008, 0.1832, 0.4694, 0.1531, 0.5008, 0.1531, 0.5008, 0.1832, 0.4694, 0.1832, 0.4102, 0.1531, 0.4383, 0.1531, 0.4383, 0.1832, 0.4102, 0.1832, 0.5008, 0.5311, 0.5633, 0.5311, 0.5633, 0.5668, 0.5008, 0.5668, 0.4694, 0.5311, 0.5008, 0.5311, 0.5008, 0.5668, 0.4694, 0.5668, 0.4102, 0.5311, 0.4383, 0.5311, 0.4383, 0.5668, 0.4102, 0.5668, 0.5951, 0.5311, 0.625, 0.5311, 0.625, 0.5668, 0.5951, 0.5668, 0.5164, 0.2811, 0.625, 0.2811, 0.625, 0.3168, 0.5164, 0.3168, 0.5951, 0.1531, 0.625, 0.1531, 0.625, 0.1832, 0.5951, 0.1832, 0.625, 0.6086, 0.625, 0.75, 0.625, 0.75, 0.625, 0.6086, 0.375, 0.3168, 0.4441, 0.3168, 0.4441, 0.3168, 0.375, 0.3168, 0.625, 0.1531, 0.625, 0.125, 0.625, 0.125, 0.625, 0.1531, 0.5164, 0.3168, 0.625, 0.3168, 0.625, 0.3168, 0.5164, 0.3168, 0.625, 0.6086, 0.625, 0.75, 0.625, 0.75, 0.625, 0.6086, 0.2336, 0.5668, 0.125, 0.5668, 0.125, 0.5668, 0.2336, 0.5668, 0.375, 0.5311, 0.375, 0.5668, 0.375, 0.5668, 0.375, 0.5311, 0.375, 0.2369, 0.375, 0.25, 0.375, 0.25, 0.375, 0.2369, 0.375, 0.2369, 0.375, 0.25, 0.375, 0.25, 0.375, 0.2369, 0.375, 0.5311, 0.375, 0.5668, 0.375, 0.5668, 0.375, 0.5311, 0.375, 0.5969, 0.375, 0.625, 0.0, 0.0, 0.0, 0.0, 0.625, 0.6086, 0.625, 0.75, 0.625, 0.75, 0.625, 0.6086, 0.375, 0.2369, 0.375, 0.25, 0.375, 0.25, 0.375, 0.2369, 0.375, 0.5311, 0.375, 0.5668, 0.375, 0.5668, 0.375, 0.5311, 0.2336, 0.5668, 0.125, 0.5668, 0.125, 0.5668, 0.2336, 0.5668, 0.625, 0.6086, 0.625, 0.75, 0.625, 0.75, 0.625, 0.6086, 0.375, 0.2369, 0.375, 0.25, 0.375, 0.25, 0.375, 0.2369, 0.375, 0.5311, 0.375, 0.5668, 0.375, 0.5668, 0.375, 0.5311, 0.2336, 0.5668, 0.125, 0.5668, 0.125, 0.5668, 0.2336, 0.5668, 0.625, 0.6086, 0.625, 0.75, 0.625, 0.75, 0.625, 0.6086, 0.625, 0.6086, 0.625, 0.75, 0.625, 0.75, 0.625, 0.6086, 0.2336, 0.5668, 0.125, 0.5668, 0.125, 0.5668, 0.2336, 0.5668, 0.375, 0.5311, 0.375, 0.5668, 0.375, 0.5668, 0.375, 0.5311, 0.375, 0.2369, 0.375, 0.25, 0.375, 0.25, 0.375, 0.2369, 0.375, 0.2369, 0.375, 0.25, 0.375, 0.25, 0.375, 0.2369, 0.375, 0.5311, 0.375, 0.5668, 0.375, 0.5668, 0.375, 0.5311, 0.2336, 0.5668, 0.125, 0.5668, 0.125, 0.5668, 0.2336, 0.5668, 0.625, 0.6086, 0.625, 0.75, 0.625, 0.75, 0.625, 0.6086, 0.375, 0.2369, 0.375, 0.25, 0.375, 0.25, 0.375, 0.2369, 0.375, 0.5311, 0.375, 0.5668, 0.375, 0.5668, 0.375, 0.5311, 0.2336, 0.5668, 0.125, 0.5668, 0.125, 0.5668, 0.2336, 0.5668, 0.625, 0.6086, 0.625, 0.75, 0.625, 0.75, 0.625, 0.6086, 0.375, 0.2369, 0.375, 0.25, 0.375, 0.25, 0.375, 0.2369, 0.375, 0.5311, 0.375, 0.5668, 0.375, 0.5668, 0.375, 0.5311, 0.2336, 0.5668, 0.125, 0.5668, 0.125, 0.5668, 0.2336, 0.5668, 0.625, 0.6086, 0.625, 0.75, 0.625, 0.75, 0.625, 0.6086, 0.375, 0.2369, 0.375, 0.25, 0.375, 0.25, 0.375, 0.2369, 0.375, 0.5311, 0.375, 0.5668, 0.375, 0.5668, 0.375, 0.5311, 0.2336, 0.5668, 0.125, 0.5668, 0.125, 0.5668, 0.2336, 0.5668, 0.625, 0.6086, 0.625, 0.75, 0.625, 0.75, 0.625, 0.6086, 0.375, 0.2369, 0.375, 0.25, 0.375, 0.25, 0.375, 0.2369, 0.375, 0.5311, 0.375, 0.5668, 0.375, 0.5668, 0.375, 0.5311, 0.2336, 0.5668, 0.125, 0.5668, 0.125, 0.5668, 0.2336, 0.5668, 0.625, 0.6086, 0.625, 0.75, 0.625, 0.75, 0.625, 0.6086, 0.375, 0.2369, 0.375, 0.25, 0.375, 0.25, 0.375, 0.2369, 0.375, 0.5311, 0.375, 0.5668, 0.375, 0.5668, 0.375, 0.5311, 0.2336, 0.5668, 0.125, 0.5668, 0.125, 0.5668, 0.2336, 0.5668, 0.625, 0.6086, 0.625, 0.75, 0.625, 0.75, 0.625, 0.6086, 0.625, 0.6086, 0.625, 0.75, 0.625, 0.75, 0.625, 0.6086, 0.2336, 0.5668, 0.125, 0.5668, 0.125, 0.5668, 0.2336, 0.5668, 0.375, 0.5311, 0.375, 0.5668, 0.375, 0.5668, 0.375, 0.5311, 0.375, 0.2369, 0.375, 0.25, 0.375, 0.25, 0.375, 0.2369, 0.625, 0.6086, 0.625, 0.75, 0.625, 0.75, 0.625, 0.6086, 0.2336, 0.5668, 0.125, 0.5668, 0.125, 0.5668, 0.2336, 0.5668, 0.375, 0.5311, 0.375, 0.5668, 0.375, 0.5668, 0.375, 0.5311, 0.375, 0.2369, 0.375, 0.25, 0.375, 0.25, 0.375, 0.2369, 0.375, 0.1832, 0.375, 0.2189, 0.375, 0.2189, 0.375, 0.1832, 0.375, 0.5131, 0.375, 0.5311, 0.375, 0.5311, 0.375, 0.5131, 0.375, 0.1832, 0.375, 0.2189, 0.375, 0.2189, 0.375, 0.1832, 0.375, 0.5131, 0.375, 0.5311, 0.375, 0.5311, 0.375, 0.5131, 0.375, 0.5131, 0.375, 0.5311, 0.375, 0.5311, 0.375, 0.5131, 0.375, 0.1832, 0.375, 0.2189, 0.375, 0.2189, 0.375, 0.1832, 0.375, 0.5131, 0.375, 0.5311, 0.375, 0.5311, 0.375, 0.5131, 0.375, 0.1832, 0.375, 0.2189, 0.375, 0.2189, 0.375, 0.1832, 0.375, 0.5131, 0.375, 0.5311, 0.375, 0.5311, 0.375, 0.5131, 0.375, 0.1832, 0.375, 0.2189, 0.375, 0.2189, 0.375, 0.1832, 0.375, 0.5131, 0.375, 0.5311, 0.375, 0.5311, 0.375, 0.5131, 0.375, 0.1832, 0.375, 0.2189, 0.375, 0.2189, 0.375, 0.1832, 0.375, 0.5131, 0.375, 0.5311, 0.375, 0.5311, 0.375, 0.5131, 0.375, 0.1832, 0.375, 0.2189, 0.375, 0.2189, 0.375, 0.1832, 0.375, 0.5131, 0.375, 0.5311, 0.375, 0.5311, 0.375, 0.5131, 0.375, 0.1832, 0.375, 0.2189, 0.375, 0.2189, 0.375, 0.1832, 0.375, 0.1832, 0.375, 0.2189, 0.375, 0.2189, 0.375, 0.1832, 0.375, 0.5131, 0.375, 0.5311, 0.375, 0.5311, 0.375, 0.5131, 0.375, 0.5131, 0.375, 0.5311, 0.375, 0.5311, 0.375, 0.5131, 0.375, 0.1832, 0.375, 0.2189, 0.375, 0.2189, 0.375, 0.1832, 0.375, 0.5131, 0.375, 0.5311, 0.375, 0.5311, 0.375, 0.5131, 0.375, 0.1832, 0.375, 0.2189, 0.375, 0.2189, 0.375, 0.1832, 0.375, 0.5131, 0.375, 0.5311, 0.375, 0.5311, 0.375, 0.5131, 0.375, 0.1832, 0.375, 0.2189, 0.375, 0.2189, 0.375, 0.1832, 0.375, 0.1832, 0.375, 0.2189, 0.375, 0.2189, 0.375, 0.1832, 0.375, 0.5131, 0.375, 0.5311, 0.375, 0.5311, 0.375, 0.5131, 0.375, 0.2369, 0.375, 0.25, 0.375, 0.25, 0.375, 0.2369, 0.5164, 0.2631, 0.625, 0.2631, 0.625, 0.2811, 0.5164, 0.2811, 0.5951, 0.5131, 0.625, 0.5131, 0.625, 0.5311, 0.5951, 0.5311, 0.4102, 0.5131, 0.4383, 0.5131, 0.4383, 0.5311, 0.4102, 0.5311, 0.4694, 0.5131, 0.5008, 0.5131, 0.5008, 0.5311, 0.4694, 0.5311, 0.5008, 0.5131, 0.5633, 0.5131, 0.5633, 0.5311, 0.5008, 0.5311, 0.5008, 0.1832, 0.5633, 0.1832, 0.5633, 0.2189, 0.5008, 0.2189, 0.4694, 0.1832, 0.5008, 0.1832, 0.5008, 0.2189, 0.4694, 0.2189, 0.4102, 0.1832, 0.4383, 0.1832, 0.4383, 0.2189, 0.4102, 0.2189, 0.5951, 0.1832, 0.625, 0.1832, 0.625, 0.2189, 0.5951, 0.2189, 0.3912, 0.1832, 0.4102, 0.1832, 0.4102, 0.2189, 0.3912, 0.2189, 0.3912, 0.5131, 0.4102, 0.5131, 0.4102, 0.5311, 0.3912, 0.5311, 0.3912, 0.5311, 0.4102, 0.5311, 0.4102, 0.5668, 0.3912, 0.5668, 0.3912, 0.1531, 0.4102, 0.1531, 0.4102, 0.1832, 0.3912, 0.1832, 0.3912, 0.2369, 0.4102, 0.2369, 0.4102, 0.25, 0.3912, 0.25, 0.3912, 0.5969, 0.4102, 0.5969, 0.4102, 0.625, 0.3912, 0.625, 0.6412, 0.6086, 0.6602, 0.6086, 0.6602, 0.75, 0.6412, 0.75, 0.6412, 0.5, 0.6602, 0.5, 0.6602, 0.6086, 0.6412, 0.6086, 0.375, 0.2631, 0.5164, 0.2631, 0.5164, 0.2811, 0.375, 0.2811, 0.375, 0.5131, 0.375, 0.5311, 0.375, 0.5311, 0.375, 0.5131, 0.375, 0.5668, 0.2336, 0.5668, 0.2336, 0.5668, 0.375, 0.5668, 0.625, 0.5, 0.625, 0.6086, 0.625, 0.6086, 0.625, 0.5, 0.375, 0.5668, 0.2336, 0.5668, 0.2336, 0.5668, 0.375, 0.5668, 0.625, 0.5, 0.625, 0.6086, 0.625, 0.6086, 0.625, 0.5, 0.625, 0.5, 0.625, 0.6086, 0.625, 0.6086, 0.625, 0.5, 0.375, 0.5668, 0.2336, 0.5668, 0.2336, 0.5668, 0.375, 0.5668, 0.625, 0.5, 0.625, 0.6086, 0.625, 0.6086, 0.625, 0.5, 0.375, 0.5668, 0.2336, 0.5668, 0.2336, 0.5668, 0.375, 0.5668, 0.625, 0.5, 0.625, 0.6086, 0.625, 0.6086, 0.625, 0.5, 0.375, 0.5668, 0.2336, 0.5668, 0.2336, 0.5668, 0.375, 0.5668, 0.625, 0.5, 0.625, 0.6086, 0.625, 0.6086, 0.625, 0.5, 0.375, 0.5668, 0.2336, 0.5668, 0.2336, 0.5668, 0.375, 0.5668, 0.625, 0.5, 0.625, 0.6086, 0.625, 0.6086, 0.625, 0.5, 0.375, 0.5668, 0.2336, 0.5668, 0.2336, 0.5668, 0.375, 0.5668, 0.625, 0.5, 0.625, 0.6086, 0.625, 0.6086, 0.625, 0.5, 0.375, 0.5668, 0.2336, 0.5668, 0.2336, 0.5668, 0.375, 0.5668, 0.375, 0.5668, 0.2336, 0.5668, 0.2336, 0.5668, 0.375, 0.5668, 0.625, 0.5, 0.625, 0.6086, 0.625, 0.6086, 0.625, 0.5, 0.625, 0.5, 0.625, 0.6086, 0.625, 0.6086, 0.625, 0.5, 0.375, 0.5668, 0.2336, 0.5668, 0.2336, 0.5668, 0.375, 0.5668, 0.625, 0.5, 0.625, 0.6086, 0.625, 0.6086, 0.625, 0.5, 0.375, 0.5668, 0.2336, 0.5668, 0.2336, 0.5668, 0.375, 0.5668, 0.625, 0.5, 0.625, 0.6086, 0.625, 0.6086, 0.625, 0.5, 0.0, 0.0, 0.0, 0.0, 0.375, 0.125, 0.375, 0.5668, 0.2336, 0.5668, 0.2336, 0.5668, 0.375, 0.5668, 0.375, 0.1832, 0.375, 0.2189, 0.375, 0.2189, 0.375, 0.1832, 0.375, 0.3168, 0.5164, 0.3168, 0.5164, 0.3168, 0.375, 0.3168, 0.375, 0.3168, 0.4441, 0.3168, 0.4441, 0.3168, 0.375, 0.3168, 0.625, 0.5, 0.625, 0.6086, 0.625, 0.6086, 0.625, 0.5, 0.375, 0.2811, 0.5164, 0.2811, 0.5164, 0.3168, 0.375, 0.3168, 0.7508, 0.5, 0.8133, 0.5, 0.8133, 0.6086, 0.7508, 0.6086, 0.7194, 0.5, 0.7508, 0.5, 0.7508, 0.6086, 0.7194, 0.6086, 0.6602, 0.5, 0.6883, 0.5, 0.6883, 0.6086, 0.6602, 0.6086, 0.125, 0.5668, 0.0, 0.0, 0.375, 0.1832, 0.5792, 0.1832, 0.5951, 0.1832, 0.5951, 0.2189, 0.5792, 0.2189, 0.5792, 0.5131, 0.5951, 0.5131, 0.5951, 0.5311, 0.5792, 0.5311, 0.5792, 0.1531, 0.5951, 0.1531, 0.5951, 0.1832, 0.5792, 0.1832, 0.5792, 0.5311, 0.5951, 0.5311, 0.5951, 0.5668, 0.5792, 0.5668, 0.8133, 0.5, 0.8292, 0.5, 0.8292, 0.5, 0.8133, 0.5, 0.5792, 0.5969, 0.5951, 0.5969, 0.5951, 0.625, 0.5792, 0.625, 0.5792, 0.2369, 0.5951, 0.2369, 0.5951, 0.25, 0.5792, 0.25, 0.8133, 0.5, 0.8292, 0.5, 0.8292, 0.5, 0.8133, 0.5, 0.8133, 0.5, 0.8292, 0.5, 0.8292, 0.5, 0.8133, 0.5, 0.8133, 0.5, 0.8292, 0.5, 0.8292, 0.5, 0.8133, 0.5, 0.8451, 0.75, 0.8292, 0.75, 0.8292, 0.75, 0.8451, 0.75, 0.8133, 0.6086, 0.8133, 0.5, 0.8133, 0.5, 0.8133, 0.6086, 0.8451, 0.5, 0.875, 0.5, 0.875, 0.5, 0.8451, 0.5, 0.875, 0.6086, 0.875, 0.75, 0.875, 0.75, 0.875, 0.6086, 0.8292, 0.75, 0.8133, 0.75, 0.8133, 0.75, 0.8292, 0.75, 0.8133, 0.75, 0.8133, 0.6086, 0.8133, 0.6086, 0.8133, 0.75, 0.8292, 0.5, 0.8451, 0.5, 0.8451, 0.5, 0.8292, 0.5, 0.875, 0.75, 0.8451, 0.75, 0.8451, 0.75, 0.875, 0.75, 0.875, 0.5, 0.875, 0.6086, 0.875, 0.6086, 0.875, 0.5, 0.8292, 0.75, 0.8133, 0.75, 0.8133, 0.75, 0.8292, 0.75, 0.875, 0.6086, 0.875, 0.75, 0.875, 0.75, 0.875, 0.6086, 0.8451, 0.5, 0.875, 0.5, 0.875, 0.5, 0.8451, 0.5, 0.8133, 0.6086, 0.8133, 0.5, 0.8133, 0.5, 0.8133, 0.6086, 0.8451, 0.5, 0.875, 0.5, 0.875, 0.5, 0.8451, 0.5, 0.875, 0.6086, 0.875, 0.75, 0.875, 0.75, 0.875, 0.6086, 0.8292, 0.75, 0.8133, 0.75, 0.8133, 0.75, 0.8292, 0.75, 0.875, 0.5, 0.875, 0.6086, 0.875, 0.6086, 0.875, 0.5, 0.8133, 0.75, 0.8133, 0.6086, 0.8133, 0.6086, 0.8133, 0.75, 0.8292, 0.5, 0.8451, 0.5, 0.8451, 0.5, 0.8292, 0.5, 0.875, 0.75, 0.8451, 0.75, 0.8451, 0.75, 0.875, 0.75, 0.875, 0.5, 0.875, 0.6086, 0.875, 0.6086, 0.875, 0.5, 0.875, 0.6086, 0.875, 0.75, 0.875, 0.75, 0.875, 0.6086, 0.8292, 0.75, 0.8133, 0.75, 0.8133, 0.75, 0.8292, 0.75, 0.875, 0.5, 0.875, 0.6086, 0.875, 0.6086, 0.875, 0.5, 0.875, 0.75, 0.8451, 0.75, 0.8451, 0.75, 0.875, 0.75, 0.8133, 0.6086, 0.8133, 0.5, 0.8133, 0.5, 0.8133, 0.6086, 0.8133, 0.75, 0.8133, 0.6086, 0.8133, 0.6086, 0.8133, 0.75, 0.8292, 0.5, 0.8451, 0.5, 0.8451, 0.5, 0.8292, 0.5, 0.875, 0.75, 0.8451, 0.75, 0.8451, 0.75, 0.875, 0.75, 0.875, 0.75, 0.8451, 0.75, 0.8451, 0.75, 0.875, 0.75, 0.8292, 0.5, 0.8451, 0.5, 0.8451, 0.5, 0.8292, 0.5, 0.8133, 0.75, 0.8133, 0.6086, 0.8133, 0.6086, 0.8133, 0.75, 0.8133, 0.6086, 0.8133, 0.5, 0.8133, 0.5, 0.8133, 0.6086, 0.8451, 0.5, 0.875, 0.5, 0.875, 0.5, 0.8451, 0.5, 0.8133, 0.6086, 0.8133, 0.5, 0.8133, 0.5, 0.8133, 0.6086, 0.8133, 0.75, 0.8133, 0.6086, 0.8133, 0.6086, 0.8133, 0.75, 0.8292, 0.5, 0.8451, 0.5, 0.8451, 0.5, 0.8292, 0.5, 0.8133, 0.75, 0.8133, 0.6086, 0.8133, 0.6086, 0.8133, 0.75, 0.8133, 0.6086, 0.8133, 0.5, 0.8133, 0.5, 0.8133, 0.6086, 0.8451, 0.5, 0.875, 0.5, 0.875, 0.5, 0.8451, 0.5, 0.875, 0.6086, 0.875, 0.75, 0.875, 0.75, 0.875, 0.6086, 0.875, 0.5, 0.875, 0.6086, 0.875, 0.6086, 0.875, 0.5, 0.8292, 0.75, 0.8133, 0.75, 0.8133, 0.75, 0.8292, 0.75, 0.875, 0.6086, 0.875, 0.75, 0.875, 0.75, 0.875, 0.6086, 0.8451, 0.5, 0.875, 0.5, 0.875, 0.5, 0.8451, 0.5, 0.8451, 0.5, 0.875, 0.5, 0.875, 0.5, 0.8451, 0.5, 0.875, 0.6086, 0.875, 0.75, 0.875, 0.75, 0.875, 0.6086, 0.8292, 0.75, 0.8133, 0.75, 0.8133, 0.75, 0.8292, 0.75, 0.875, 0.5, 0.875, 0.6086, 0.875, 0.6086, 0.875, 0.5, 0.8292, 0.5, 0.8451, 0.5, 0.8451, 0.5, 0.8292, 0.5, 0.875, 0.75, 0.8451, 0.75, 0.8451, 0.75, 0.875, 0.75, 0.875, 0.5, 0.875, 0.6086, 0.875, 0.6086, 0.875, 0.5, 0.8292, 0.75, 0.8133, 0.75, 0.8133, 0.75, 0.8292, 0.75, 0.8292, 0.75, 0.8133, 0.75, 0.8133, 0.75, 0.8292, 0.75, 0.875, 0.5, 0.875, 0.6086, 0.875, 0.6086, 0.875, 0.5, 0.875, 0.75, 0.8451, 0.75, 0.8451, 0.75, 0.875, 0.75, 0.8292, 0.5, 0.8451, 0.5, 0.8451, 0.5, 0.8292, 0.5, 0.8133, 0.6086, 0.8133, 0.5, 0.8133, 0.5, 0.8133, 0.6086, 0.8133, 0.75, 0.8133, 0.6086, 0.8133, 0.6086, 0.8133, 0.75, 0.8292, 0.5, 0.8451, 0.5, 0.8451, 0.5, 0.8292, 0.5, 0.875, 0.75, 0.8451, 0.75, 0.8451, 0.75, 0.875, 0.75, 0.8292, 0.5, 0.8451, 0.5, 0.8451, 0.5, 0.8292, 0.5, 0.8133, 0.75, 0.8133, 0.6086, 0.8133, 0.6086, 0.8133, 0.75, 0.8133, 0.6086, 0.8133, 0.5, 0.8133, 0.5, 0.8133, 0.6086, 0.8451, 0.5, 0.875, 0.5, 0.875, 0.5, 0.8451, 0.5, 0.875, 0.6086, 0.875, 0.75, 0.875, 0.75, 0.875, 0.6086, 0.8451, 0.5, 0.875, 0.5, 0.875, 0.5, 0.8451, 0.5, 0.8133, 0.6086, 0.8133, 0.5, 0.8133, 0.5, 0.8133, 0.6086, 0.8133, 0.75, 0.8133, 0.6086, 0.8133, 0.6086, 0.8133, 0.75, 0.8133, 0.6086, 0.8133, 0.5, 0.8133, 0.5, 0.8133, 0.6086, 0.8451, 0.5, 0.875, 0.5, 0.875, 0.5, 0.8451, 0.5, 0.875, 0.6086, 0.875, 0.75, 0.875, 0.75, 0.875, 0.6086, 0.8292, 0.75, 0.8133, 0.75, 0.8133, 0.75, 0.8292, 0.75, 0.875, 0.75, 0.8451, 0.75, 0.8451, 0.75, 0.875, 0.75, 0.875, 0.5, 0.875, 0.6086, 0.875, 0.6086, 0.875, 0.5, 0.8292, 0.75, 0.8133, 0.75, 0.8133, 0.75, 0.8292, 0.75, 0.875, 0.6086, 0.875, 0.75, 0.875, 0.75, 0.875, 0.6086, 0.8133, 0.75, 0.8133, 0.6086, 0.8133, 0.6086, 0.8133, 0.75, 0.8292, 0.5, 0.8451, 0.5, 0.8451, 0.5, 0.8292, 0.5, 0.875, 0.75, 0.8451, 0.75, 0.8451, 0.75, 0.875, 0.75, 0.875, 0.5, 0.875, 0.6086, 0.875, 0.6086, 0.875, 0.5, 0.8451, 0.75, 0.8292, 0.75, 0.8292, 0.75, 0.8451, 0.75, 0.8451, 0.75, 0.8292, 0.75, 0.8292, 0.75, 0.8451, 0.75, 0.8133, 0.5, 0.8292, 0.5, 0.8292, 0.5, 0.8133, 0.5, 0.8451, 0.75, 0.8292, 0.75, 0.8292, 0.75, 0.8451, 0.75, 0.8451, 0.75, 0.8292, 0.75, 0.8292, 0.75, 0.8451, 0.75, 0.8133, 0.5, 0.8292, 0.5, 0.8292, 0.5, 0.8133, 0.5, 0.8133, 0.5, 0.8292, 0.5, 0.8292, 0.5, 0.8133, 0.5, 0.8133, 0.5, 0.8292, 0.5, 0.8292, 0.5, 0.8133, 0.5, 0.8451, 0.75, 0.8292, 0.75, 0.8292, 0.75, 0.8451, 0.75, 0.8133, 0.5, 0.8292, 0.5, 0.8292, 0.5, 0.8133, 0.5, 0.8451, 0.75, 0.8292, 0.75, 0.8292, 0.75, 0.8451, 0.75, 0.8451, 0.75, 0.8292, 0.75, 0.8292, 0.75, 0.8451, 0.75, 0.8133, 0.5, 0.8292, 0.5, 0.8292, 0.5, 0.8133, 0.5, 0.8451, 0.75, 0.8292, 0.75, 0.8292, 0.75, 0.8451, 0.75, 0.5633, 0.2369, 0.5792, 0.2369, 0.5792, 0.25, 0.5633, 0.25, 0.5633, 0.5969, 0.5792, 0.5969, 0.5792, 0.625, 0.5633, 0.625, 0.5633, 0.5311, 0.5792, 0.5311, 0.5792, 0.5668, 0.5633, 0.5668, 0.5633, 0.1531, 0.5792, 0.1531, 0.5792, 0.1832, 0.5633, 0.1832, 0.5633, 0.5131, 0.5792, 0.5131, 0.5792, 0.5311, 0.5633, 0.5311, 0.5633, 0.1832, 0.5792, 0.1832, 0.5792, 0.2189, 0.5633, 0.2189, 0.625, 0.6086, 0.625, 0.75, 0.625, 0.75, 0.625, 0.6086, 0.375, 0.5131, 0.375, 0.5311, 0.375, 0.5311, 0.375, 0.5131, 0.375, 0.1832, 0.375, 0.2189, 0.375, 0.2189, 0.375, 0.1832, 0.375, 0.5311, 0.375, 0.5668, 0.375, 0.5668, 0.375, 0.5311, 0.2336, 0.5668, 0.125, 0.5668, 0.125, 0.5668, 0.2336, 0.5668, 0.625, 0.5, 0.625, 0.6086, 0.625, 0.6086, 0.625, 0.5, 0.375, 0.5668, 0.2336, 0.5668, 0.2336, 0.5668, 0.375, 0.5668, 0.375, 0.5311, 0.375, 0.5668, 0.375, 0.5668, 0.375, 0.5311, 0.375, 0.1832, 0.375, 0.2189, 0.375, 0.2189, 0.375, 0.1832, 0.375, 0.5311, 0.375, 0.5668, 0.375, 0.5668, 0.375, 0.5311, 0.375, 0.5668, 0.2336, 0.5668, 0.2336, 0.5668, 0.375, 0.5668, 0.625, 0.5, 0.625, 0.6086, 0.625, 0.6086, 0.625, 0.5, 0.375, 0.2369, 0.375, 0.25, 0.375, 0.25, 0.375, 0.2369, 0.2336, 0.5668, 0.125, 0.5668, 0.125, 0.5668, 0.2336, 0.5668, 0.625, 0.5, 0.625, 0.6086, 0.625, 0.6086, 0.625, 0.5, 0.375, 0.5668, 0.2336, 0.5668, 0.2336, 0.5668, 0.375, 0.5668, 0.2336, 0.5311, 0.375, 0.5311, 0.375, 0.5668, 0.2336, 0.5668, 0.2336, 0.5131, 0.375, 0.5131, 0.375, 0.5311, 0.2336, 0.5311, 0.125, 0.5131, 0.2336, 0.5131, 0.2336, 0.5311, 0.125, 0.5311, 0.125, 0.5311, 0.2336, 0.5311, 0.2336, 0.5668, 0.125, 0.5668, 0.375, 0.5131, 0.375, 0.5311, 0.375, 0.5311, 0.375, 0.5131, 0.625, 0.6086, 0.625, 0.75, 0.625, 0.75, 0.625, 0.6086, 0.375, 0.2369, 0.375, 0.25, 0.375, 0.25, 0.375, 0.2369, 0.2336, 0.5668, 0.125, 0.5668, 0.125, 0.5668, 0.2336, 0.5668, 0.375, 0.2189, 0.375, 0.2369, 0.375, 0.2369, 0.375, 0.2189, 0.375, 0.5, 0.375, 0.5131, 0.375, 0.5131, 0.375, 0.5, 0.125, 0.5, 0.2336, 0.5, 0.2336, 0.5131, 0.125, 0.5131, 0.2336, 0.5, 0.375, 0.5, 0.375, 0.5131, 0.2336, 0.5131, 0.375, 0.2189, 0.375, 0.2369, 0.375, 0.2369, 0.375, 0.2189, 0.375, 0.5, 0.375, 0.5131, 0.375, 0.5131, 0.375, 0.5, 0.5633, 0.5, 0.5792, 0.5, 0.5792, 0.5131, 0.5633, 0.5131, 0.5633, 0.2189, 0.5792, 0.2189, 0.5792, 0.2369, 0.5633, 0.2369, 0.5792, 0.2189, 0.5951, 0.2189, 0.5951, 0.2369, 0.5792, 0.2369, 0.5792, 0.5, 0.5951, 0.5, 0.5951, 0.5131, 0.5792, 0.5131, 0.375, 0.5, 0.375, 0.5131, 0.375, 0.5131, 0.375, 0.5, 0.375, 0.25, 0.5164, 0.25, 0.5164, 0.2631, 0.375, 0.2631, 0.3912, 0.2189, 0.4102, 0.2189, 0.4102, 0.2369, 0.3912, 0.2369, 0.3912, 0.5, 0.4102, 0.5, 0.4102, 0.5131, 0.3912, 0.5131, 0.5008, 0.5, 0.5633, 0.5, 0.5633, 0.5131, 0.5008, 0.5131, 0.4694, 0.5, 0.5008, 0.5, 0.5008, 0.5131, 0.4694, 0.5131, 0.4102, 0.5, 0.4383, 0.5, 0.4383, 0.5131, 0.4102, 0.5131, 0.5951, 0.5, 0.625, 0.5, 0.625, 0.5131, 0.5951, 0.5131, 0.5164, 0.25, 0.625, 0.25, 0.625, 0.2631, 0.5164, 0.2631, 0.375, 0.2189, 0.375, 0.2369, 0.375, 0.2369, 0.375, 0.2189, 0.375, 0.5, 0.375, 0.5131, 0.375, 0.5131, 0.375, 0.5, 0.375, 0.5, 0.375, 0.5131, 0.375, 0.5131, 0.375, 0.5, 0.375, 0.5, 0.375, 0.5131, 0.375, 0.5131, 0.375, 0.5, 0.375, 0.5, 0.375, 0.5131, 0.375, 0.5131, 0.375, 0.5, 0.375, 0.5, 0.375, 0.5131, 0.375, 0.5131, 0.375, 0.5, 0.375, 0.5, 0.375, 0.5131, 0.375, 0.5131, 0.375, 0.5, 0.375, 0.5, 0.375, 0.5131, 0.375, 0.5131, 0.375, 0.5, 0.375, 0.5, 0.375, 0.5131, 0.375, 0.5131, 0.375, 0.5, 0.375, 0.5, 0.375, 0.5131, 0.375, 0.5131, 0.375, 0.5, 0.375, 0.5, 0.375, 0.5131, 0.375, 0.5131, 0.375, 0.5, 0.375, 0.5, 0.375, 0.5131, 0.375, 0.5131, 0.375, 0.5, 0.375, 0.5, 0.375, 0.5131, 0.375, 0.5131, 0.375, 0.5, 0.375, 0.5, 0.375, 0.5131, 0.375, 0.5131, 0.375, 0.5, 0.375, 0.2189, 0.375, 0.2369, 0.375, 0.2369, 0.375, 0.2189, 0.375, 0.2189, 0.375, 0.2369, 0.375, 0.2369, 0.375, 0.2189, 0.375, 0.2189, 0.375, 0.2369, 0.375, 0.2369, 0.375, 0.2189, 0.375, 0.2189, 0.375, 0.2369, 0.375, 0.2369, 0.375, 0.2189, 0.375, 0.2189, 0.375, 0.2369, 0.375, 0.2369, 0.375, 0.2189, 0.375, 0.2189, 0.375, 0.2369, 0.375, 0.2369, 0.375, 0.2189, 0.375, 0.2189, 0.375, 0.2369, 0.375, 0.2369, 0.375, 0.2189, 0.375, 0.2189, 0.375, 0.2369, 0.375, 0.2369, 0.375, 0.2189, 0.375, 0.2189, 0.375, 0.2369, 0.375, 0.2369, 0.375, 0.2189, 0.375, 0.2189, 0.375, 0.2369, 0.375, 0.2369, 0.375, 0.2189, 0.375, 0.2189, 0.375, 0.2369, 0.375, 0.2369, 0.375, 0.2189, 0.375, 0.2189, 0.375, 0.2369, 0.375, 0.2369, 0.375, 0.2189, 0.375, 0.2189, 0.375, 0.2369, 0.375, 0.2369, 0.375, 0.2189, 0.5008, 0.2189, 0.5633, 0.2189, 0.5633, 0.2369, 0.5008, 0.2369, 0.4694, 0.2189, 0.5008, 0.2189, 0.5008, 0.2369, 0.4694, 0.2369, 0.4102, 0.2189, 0.4383, 0.2189, 0.4383, 0.2369, 0.4102, 0.2369, 0.5951, 0.2189, 0.625, 0.2189, 0.625, 0.2369, 0.5951, 0.2369, 0.8292, 0.75, 0.8451, 0.75, 0.8451, 0.75, 0.8292, 0.75, 0.8292, 0.5, 0.8451, 0.5, 0.8451, 0.5, 0.8292, 0.5, 0.8133, 0.6086, 0.8133, 0.5, 0.8133, 0.5, 0.8133, 0.6086, 0.875, 0.75, 0.8451, 0.75, 0.8451, 0.75, 0.875, 0.75, 0.8133, 0.5, 0.8292, 0.5, 0.8292, 0.5, 0.8133, 0.5, 0.875, 0.5, 0.875, 0.6086, 0.875, 0.6086, 0.875, 0.5, 0.875, 0.5, 0.875, 0.6086, 0.875, 0.6086, 0.875, 0.5, 0.8133, 0.5, 0.8292, 0.5, 0.8292, 0.5, 0.8133, 0.5, 0.875, 0.75, 0.8451, 0.75, 0.8451, 0.75, 0.875, 0.75, 0.8133, 0.6086, 0.8133, 0.5, 0.8133, 0.5, 0.8133, 0.6086, 0.8292, 0.5, 0.8451, 0.5, 0.8451, 0.5, 0.8292, 0.5, 0.8292, 0.75, 0.8133, 0.75, 0.8133, 0.75, 0.8292, 0.75, 0.8451, 0.75, 0.8292, 0.75, 0.8292, 0.75, 0.8451, 0.75, 0.8133, 0.75, 0.8133, 0.6086, 0.8133, 0.6086, 0.8133, 0.75, 0.875, 0.6086, 0.875, 0.75, 0.875, 0.75, 0.875, 0.6086, 0.8451, 0.5, 0.875, 0.5, 0.875, 0.5, 0.8451, 0.5, 0.8451, 0.75, 0.8292, 0.75, 0.8292, 0.75, 0.8451, 0.75, 0.8292, 0.5, 0.8451, 0.5, 0.8451, 0.5, 0.8292, 0.5, 0.8133, 0.6086, 0.8133, 0.5, 0.8133, 0.5, 0.8133, 0.6086, 0.875, 0.75, 0.8451, 0.75, 0.8451, 0.75, 0.875, 0.75, 0.8133, 0.5, 0.8292, 0.5, 0.8292, 0.5, 0.8133, 0.5, 0.875, 0.5, 0.875, 0.6086, 0.875, 0.6086, 0.875, 0.5, 0.8292, 0.75, 0.8133, 0.75, 0.8133, 0.75, 0.8292, 0.75, 0.8133, 0.75, 0.8133, 0.6086, 0.8133, 0.6086, 0.8133, 0.75, 0.875, 0.6086, 0.875, 0.75, 0.875, 0.75, 0.875, 0.6086, 0.8451, 0.5, 0.875, 0.5, 0.875, 0.5, 0.8451, 0.5, 0.8451, 0.75, 0.8292, 0.75, 0.8292, 0.75, 0.8451, 0.75, 0.8292, 0.75, 0.8133, 0.75, 0.8133, 0.75, 0.8292, 0.75, 0.8292, 0.5, 0.8451, 0.5, 0.8451, 0.5, 0.8292, 0.5, 0.8133, 0.6086, 0.8133, 0.5, 0.8133, 0.5, 0.8133, 0.6086, 0.875, 0.75, 0.8451, 0.75, 0.8451, 0.75, 0.875, 0.75, 0.8133, 0.5, 0.8292, 0.5, 0.8292, 0.5, 0.8133, 0.5, 0.8451, 0.75, 0.8451, 0.75, 0.8451, 0.75, 0.8451, 0.75, 0.8133, 0.75, 0.8133, 0.6086, 0.8133, 0.6086, 0.8133, 0.75, 0.875, 0.6086, 0.875, 0.75, 0.875, 0.75, 0.875, 0.6086, 0.8451, 0.5, 0.875, 0.5, 0.875, 0.5, 0.8451, 0.5, 0.875, 0.6086, 0.875, 0.75, 0.875, 0.75, 0.875, 0.6086, 0.8133, 0.75, 0.8133, 0.6086, 0.8133, 0.6086, 0.8133, 0.75, 0.8451, 0.75, 0.8292, 0.75, 0.8292, 0.75, 0.8451, 0.75, 0.8292, 0.75, 0.8133, 0.75, 0.8133, 0.75, 0.8292, 0.75, 0.8292, 0.5, 0.8451, 0.5, 0.8451, 0.5, 0.8292, 0.5, 0.8133, 0.6086, 0.8133, 0.5, 0.8133, 0.5, 0.8133, 0.6086, 0.8133, 0.75, 0.8133, 0.6086, 0.8133, 0.6086, 0.8133, 0.75, 0.875, 0.6086, 0.875, 0.75, 0.875, 0.75, 0.875, 0.6086, 0.8451, 0.5, 0.875, 0.5, 0.875, 0.5, 0.8451, 0.5, 0.875, 0.5, 0.875, 0.6086, 0.875, 0.6086, 0.875, 0.5, 0.8133, 0.5, 0.8292, 0.5, 0.8292, 0.6086, 0.8133, 0.6086, 0.8133, 0.6086, 0.8292, 0.6086, 0.8292, 0.75, 0.8133, 0.75, 0.8451, 0.6086, 0.875, 0.6086, 0.875, 0.75, 0.8451, 0.75, 0.8451, 0.5, 0.875, 0.5, 0.875, 0.6086, 0.8451, 0.6086, 0.8292, 0.5, 0.8451, 0.5, 0.8451, 0.6086, 0.8292, 0.6086, 0.8292, 0.6086, 0.8451, 0.6086, 0.8451, 0.75, 0.8292, 0.75, 0.8451, 0.5, 0.875, 0.5, 0.875, 0.5, 0.8451, 0.5, 0.875, 0.5, 0.875, 0.6086, 0.875, 0.6086, 0.875, 0.5, 0.8133, 0.5, 0.8292, 0.5, 0.8292, 0.5, 0.8133, 0.5, 0.875, 0.75, 0.8451, 0.75, 0.8451, 0.75, 0.875, 0.75, 0.8133, 0.75, 0.8292, 0.75, 0.8292, 0.75, 0.8133, 0.75, 0.8133, 0.75, 0.8133, 0.75, 0.8133, 0.75, 0.8133, 0.75, 0.8451, 0.75, 0.8451, 0.75, 0.8451, 0.75, 0.8451, 0.75, 0.8292, 0.75, 0.8451, 0.75, 0.8451, 0.75, 0.8292, 0.75, 0.8133, 0.75, 0.8292, 0.75, 0.8292, 0.75, 0.8133, 0.75, 0.8133, 0.75, 0.8133, 0.75, 0.8133, 0.75, 0.8133, 0.75, 0.8133, 0.75, 0.8133, 0.75, 0.8133, 0.75, 0.8133, 0.75, 0.8451, 0.75, 0.8451, 0.75, 0.8451, 0.75, 0.8451, 0.75, 0.8292, 0.75, 0.8451, 0.75, 0.8451, 0.75, 0.8292, 0.75, 0.8292, 0.75, 0.8133, 0.75, 0.8133, 0.75, 0.8292, 0.75, 0.8451, 0.75, 0.8292, 0.75, 0.8292, 0.75, 0.8451, 0.75, 0.8451, 0.75, 0.8451, 0.75, 0.8451, 0.75, 0.8451, 0.75, 0.8133, 0.75, 0.8133, 0.75, 0.8133, 0.75, 0.8133, 0.75, 0.8451, 0.75, 0.8451, 0.75, 0.8451, 0.75, 0.8451, 0.75, 0.8451, 0.75, 0.8292, 0.75, 0.8292, 0.75, 0.8451, 0.75, 0.8292, 0.75, 0.8133, 0.75, 0.8133, 0.75, 0.8292, 0.75, 0.8292, 0.75, 0.8133, 0.75, 0.8133, 0.75, 0.8292, 0.75, 0.8292, 0.75, 0.8133, 0.75, 0.8133, 0.75, 0.8292, 0.75, 0.8451, 0.75, 0.8292, 0.75, 0.8292, 0.75, 0.8451, 0.75, 0.8451, 0.75, 0.8292, 0.75, 0.8292, 0.75, 0.8451, 0.75, 0.8451, 0.75, 0.8451, 0.75, 0.8451, 0.75, 0.8451, 0.75, 0.8133, 0.75, 0.8133, 0.75, 0.8133, 0.75, 0.8133, 0.75, 0.8133, 0.75, 0.8292, 0.75, 0.8292, 0.75, 0.8133, 0.75, 0.8133, 0.75, 0.8133, 0.75, 0.8133, 0.75, 0.8133, 0.75, 0.4441, 0.3168, 0.5164, 0.3168, 0.5164, 0.3168, 0.4441, 0.3168, 0.5707, 0.3168, 0.625, 0.3168, 0.625, 0.3168, 0.5707, 0.3168, 0.375, 0.3168, 0.4441, 0.3168, 0.4441, 0.3168, 0.375, 0.3168, 0.375, 0.3469, 0.4441, 0.3469, 0.4441, 0.375, 0.375, 0.375, 0.4441, 0.3168, 0.5164, 0.3168, 0.5164, 0.3168, 0.4441, 0.3168, 0.5707, 0.3168, 0.625, 0.3168, 0.625, 0.3168, 0.5707, 0.3168, 0.625, 0.5969, 0.625, 0.5668, 0.625, 0.5668, 0.625, 0.5969, 0.625, 0.1531, 0.625, 0.125, 0.625, 0.125, 0.625, 0.1531, 0.4441, 0.3168, 0.5164, 0.3168, 0.5164, 0.3168, 0.4441, 0.3168, 0.5707, 0.3168, 0.625, 0.3168, 0.625, 0.3168, 0.5707, 0.3168, 0.625, 0.5969, 0.625, 0.5668, 0.625, 0.5668, 0.625, 0.5969, 0.625, 0.1531, 0.625, 0.125, 0.625, 0.125, 0.625, 0.1531, 0.5707, 0.3168, 0.625, 0.3168, 0.625, 0.3168, 0.5707, 0.3168, 0.625, 0.1531, 0.625, 0.125, 0.625, 0.125, 0.625, 0.1531, 0.625, 0.5969, 0.625, 0.5668, 0.625, 0.5668, 0.625, 0.5969, 0.625, 0.1531, 0.625, 0.125, 0.625, 0.125, 0.625, 0.1531, 0.5707, 0.3168, 0.625, 0.3168, 0.625, 0.3168, 0.5707, 0.3168, 0.625, 0.1531, 0.625, 0.125, 0.625, 0.125, 0.625, 0.1531, 0.4441, 0.3168, 0.5164, 0.3168, 0.5164, 0.3168, 0.4441, 0.3168, 0.625, 0.5969, 0.625, 0.5668, 0.625, 0.5668, 0.625, 0.5969, 0.625, 0.1531, 0.625, 0.125, 0.625, 0.125, 0.625, 0.1531, 0.625, 0.5969, 0.625, 0.5668, 0.625, 0.5668, 0.625, 0.5969, 0.4441, 0.3168, 0.5164, 0.3168, 0.5164, 0.3168, 0.4441, 0.3168, 0.625, 0.5969, 0.625, 0.5668, 0.625, 0.5668, 0.625, 0.5969, 0.5707, 0.3168, 0.625, 0.3168, 0.625, 0.3168, 0.5707, 0.3168, 0.625, 0.1531, 0.625, 0.125, 0.625, 0.125, 0.625, 0.1531, 0.5707, 0.3168, 0.625, 0.3168, 0.625, 0.3168, 0.5707, 0.3168, 0.4441, 0.3168, 0.5164, 0.3168, 0.5164, 0.3168, 0.4441, 0.3168, 0.4441, 0.3168, 0.5164, 0.3168, 0.5164, 0.3168, 0.4441, 0.3168, 0.5707, 0.3168, 0.625, 0.3168, 0.625, 0.3168, 0.5707, 0.3168, 0.4441, 0.3168, 0.5164, 0.3168, 0.5164, 0.3168, 0.4441, 0.3168, 0.625, 0.5969, 0.625, 0.5668, 0.625, 0.5668, 0.625, 0.5969, 0.5707, 0.3168, 0.625, 0.3168, 0.625, 0.3168, 0.5707, 0.3168, 0.625, 0.1531, 0.625, 0.125, 0.625, 0.125, 0.625, 0.1531, 0.625, 0.5969, 0.625, 0.5668, 0.625, 0.5668, 0.625, 0.5969, 0.625, 0.1531, 0.625, 0.125, 0.625, 0.125, 0.625, 0.1531, 0.5707, 0.3168, 0.625, 0.3168, 0.625, 0.3168, 0.5707, 0.3168, 0.625, 0.1531, 0.625, 0.125, 0.625, 0.125, 0.625, 0.1531, 0.4441, 0.3168, 0.5164, 0.3168, 0.5164, 0.3168, 0.4441, 0.3168, 0.625, 0.5969, 0.625, 0.5668, 0.625, 0.5668, 0.625, 0.5969, 0.5707, 0.3168, 0.625, 0.3168, 0.625, 0.3168, 0.5707, 0.3168, 0.625, 0.1531, 0.625, 0.125, 0.625, 0.125, 0.625, 0.1531, 0.4441, 0.3168, 0.5164, 0.3168, 0.5164, 0.3168, 0.4441, 0.3168, 0.625, 0.5969, 0.625, 0.5668, 0.625, 0.5668, 0.625, 0.5969, 0.625, 0.1531, 0.625, 0.125, 0.625, 0.125, 0.625, 0.1531, 0.625, 0.5969, 0.625, 0.5668, 0.625, 0.5668, 0.625, 0.5969, 0.4441, 0.3168, 0.5164, 0.3168, 0.5164, 0.3168, 0.4441, 0.3168, 0.625, 0.5969, 0.625, 0.5668, 0.625, 0.5668, 0.625, 0.5969, 0.5707, 0.3469, 0.625, 0.3469, 0.625, 0.375, 0.5707, 0.375, 0.4441, 0.3469, 0.5164, 0.3469, 0.5164, 0.375, 0.4441, 0.375, 0.5707, 0.3168, 0.625, 0.3168, 0.625, 0.3168, 0.5707, 0.3168, 0.4441, 0.3168, 0.5164, 0.3168, 0.5164, 0.3168, 0.4441, 0.3168, 0.4441, 0.3168, 0.5164, 0.3168, 0.5164, 0.3469, 0.4441, 0.3469, 0.5707, 0.3168, 0.625, 0.3168, 0.625, 0.3469, 0.5707, 0.3469, 0.625, 0.625, 0.625, 0.5969, 0.625, 0.5969, 0.625, 0.625, 0.625, 0.625, 0.625, 0.5969, 0.625, 0.5969, 0.625, 0.625, 0.625, 0.1832, 0.625, 0.1531, 0.625, 0.1531, 0.625, 0.1832, 0.625, 0.625, 0.625, 0.5969, 0.625, 0.5969, 0.625, 0.625, 0.625, 0.1832, 0.625, 0.1531, 0.625, 0.1531, 0.625, 0.1832, 0.625, 0.625, 0.625, 0.5969, 0.625, 0.5969, 0.625, 0.625, 0.625, 0.1832, 0.625, 0.1531, 0.625, 0.1531, 0.625, 0.1832, 0.625, 0.1832, 0.625, 0.1531, 0.625, 0.1531, 0.625, 0.1832, 0.625, 0.625, 0.625, 0.5969, 0.625, 0.5969, 0.625, 0.625, 0.625, 0.1832, 0.625, 0.1531, 0.625, 0.1531, 0.625, 0.1832, 0.625, 0.625, 0.625, 0.5969, 0.625, 0.5969, 0.625, 0.625, 0.625, 0.1832, 0.625, 0.1531, 0.625, 0.1531, 0.625, 0.1832, 0.625, 0.625, 0.625, 0.5969, 0.625, 0.5969, 0.625, 0.625, 0.625, 0.625, 0.625, 0.5969, 0.625, 0.5969, 0.625, 0.625, 0.625, 0.1832, 0.625, 0.1531, 0.625, 0.1531, 0.625, 0.1832, 0.625, 0.625, 0.625, 0.5969, 0.625, 0.5969, 0.625, 0.625, 0.625, 0.1832, 0.625, 0.1531, 0.625, 0.1531, 0.625, 0.1832, 0.625, 0.1832, 0.625, 0.1531, 0.625, 0.1531, 0.625, 0.1832, 0.625, 0.625, 0.625, 0.5969, 0.625, 0.5969, 0.625, 0.625, 0.625, 0.1832, 0.625, 0.1531, 0.625, 0.1531, 0.625, 0.1832, 0.625, 0.1832, 0.625, 0.1531, 0.625, 0.1531, 0.625, 0.1832, 0.625, 0.625, 0.625, 0.5969, 0.625, 0.5969, 0.625, 0.625, 0.625, 0.1832, 0.625, 0.1531, 0.625, 0.1531, 0.625, 0.1832, 0.625, 0.625, 0.625, 0.5969, 0.625, 0.5969, 0.625, 0.625, 0.375, 0.3168, 0.4441, 0.3168, 0.4441, 0.3168, 0.375, 0.3168, 0.375, 0.3168, 0.4441, 0.3168, 0.4441, 0.3469, 0.375, 0.3469, 0.5633, 0.125, 0.5792, 0.125, 0.5792, 0.1531, 0.5633, 0.1531, 0.5633, 0.5668, 0.5792, 0.5668, 0.5792, 0.5969, 0.5633, 0.5969, 0.5792, 0.5668, 0.5951, 0.5668, 0.5951, 0.5969, 0.5792, 0.5969, 0.5792, 0.125, 0.5951, 0.125, 0.5951, 0.1531, 0.5792, 0.1531, 0.2336, 0.5668, 0.375, 0.5668, 0.0, 0.0, 0.0, 0.0, 0.3912, 0.5668, 0.4102, 0.5668, 0.4102, 0.5969, 0.3912, 0.5969, 0.3912, 0.125, 0.4102, 0.125, 0.4102, 0.1531, 0.3912, 0.1531, 0.625, 0.1832, 0.625, 0.1531, 0.625, 0.1531, 0.625, 0.1832, 0.5951, 0.125, 0.625, 0.125, 0.625, 0.1531, 0.5951, 0.1531, 0.4102, 0.125, 0.4383, 0.125, 0.4383, 0.1531, 0.4102, 0.1531, 0.4694, 0.125, 0.5008, 0.125, 0.5008, 0.1531, 0.4694, 0.1531, 0.5008, 0.125, 0.5633, 0.125, 0.5633, 0.1531, 0.5008, 0.1531, 0.5008, 0.5668, 0.5633, 0.5668, 0.5633, 0.5969, 0.5008, 0.5969, 0.4694, 0.5668, 0.5008, 0.5668, 0.5008, 0.5969, 0.4694, 0.5969, 0.4102, 0.5668, 0.4383, 0.5668, 0.4383, 0.5969, 0.4102, 0.5969, 0.5951, 0.5668, 0.625, 0.5668, 0.625, 0.5969, 0.5951, 0.5969, 0.625, 0.625, 0.625, 0.5969, 0.625, 0.5969, 0.625, 0.625, 0.375, 0.5969, 0.0, 0.0, 0.375, 0.5668, 0.375, 0.5668, 0.375, 0.3168, 0.4441, 0.3168, 0.4441, 0.3168, 0.375, 0.3168, 0.375, 0.3168, 0.4441, 0.3168, 0.4441, 0.3168, 0.375, 0.3168, 0.375, 0.3168, 0.4441, 0.3168, 0.4441, 0.3168, 0.375, 0.3168, 0.375, 0.3168, 0.4441, 0.3168, 0.4441, 0.3168, 0.375, 0.3168, 0.375, 0.3168, 0.4441, 0.3168, 0.4441, 0.3168, 0.375, 0.3168, 0.375, 0.3168, 0.4441, 0.3168, 0.4441, 0.3168, 0.375, 0.3168, 0.375, 0.3168, 0.4441, 0.3168, 0.4441, 0.3168, 0.375, 0.3168, 0.375, 0.3168, 0.4441, 0.3168, 0.4441, 0.3168, 0.375, 0.3168, 0.5164, 0.3168, 0.5707, 0.3168, 0.5707, 0.3469, 0.5164, 0.3469, 0.5164, 0.3168, 0.5707, 0.3168, 0.5707, 0.3168, 0.5164, 0.3168, 0.5164, 0.3469, 0.5707, 0.3469, 0.5707, 0.375, 0.5164, 0.375, 0.5164, 0.3168, 0.5707, 0.3168, 0.5707, 0.3168, 0.5164, 0.3168, 0.5164, 0.3168, 0.5707, 0.3168, 0.5707, 0.3168, 0.5164, 0.3168, 0.5164, 0.3168, 0.5707, 0.3168, 0.5707, 0.3168, 0.5164, 0.3168, 0.5164, 0.3168, 0.5707, 0.3168, 0.5707, 0.3168, 0.5164, 0.3168, 0.5164, 0.3168, 0.5707, 0.3168, 0.5707, 0.3168, 0.5164, 0.3168, 0.5164, 0.3168, 0.5707, 0.3168, 0.5707, 0.3168, 0.5164, 0.3168, 0.5164, 0.3168, 0.5707, 0.3168, 0.5707, 0.3168, 0.5164, 0.3168, 0.5164, 0.3168, 0.5707, 0.3168, 0.5707, 0.3168, 0.5164, 0.3168, 0.5164, 0.3168, 0.5707, 0.3168, 0.5707, 0.3168, 0.5164, 0.3168, 0.5164, 0.3168, 0.5707, 0.3168, 0.5707, 0.3168, 0.5164, 0.3168, 0.5164, 0.3168, 0.5707, 0.3168, 0.5707, 0.3168, 0.5164, 0.3168, 0.5164, 0.3168, 0.625, 0.3168, 0.625, 0.3168, 0.5707, 0.3168, 0.5164, 0.3168, 0.625, 0.3168, 0.625, 0.1531, 0.625, 0.1531, 0.625, 0.3168, 0.625, 0.1531, 0.625, 0.125, 0.625, 0.125, 0.625, 0.1531, 0.375, 0.3168, 0.5164, 0.3168, 0.5164, 0.3168, 0.4441, 0.3168, 0.375, 0.3168, 0.625, 0.5969, 0.375, 0.3168, 0.625, 0.5668, 0.625, 0.5969, 0.625, 0.625, 0.625, 0.5969, 0.625, 0.5969, 0.625, 0.625, 0.3833, 0.125, 0.3912, 0.125, 0.3912, 0.1531, 0.3833, 0.1531, 0.3833, 0.5668, 0.3912, 0.5668, 0.3912, 0.5969, 0.3833, 0.5969, 0.3833, 0.5, 0.3912, 0.5, 0.3912, 0.5131, 0.3833, 0.5131, 0.3833, 0.2189, 0.3912, 0.2189, 0.3912, 0.2369, 0.3833, 0.2369, 0.6333, 0.5, 0.6412, 0.5, 0.6412, 0.6086, 0.6333, 0.6086, 0.6333, 0.6086, 0.6412, 0.6086, 0.6412, 0.75, 0.6333, 0.75, 0.3833, 0.5969, 0.3912, 0.5969, 0.3912, 0.625, 0.3833, 0.625, 0.3833, 0.2369, 0.3912, 0.2369, 0.3912, 0.25, 0.3833, 0.25, 0.3833, 0.1531, 0.3912, 0.1531, 0.3912, 0.1832, 0.3833, 0.1832, 0.3833, 0.5311, 0.3912, 0.5311, 0.3912, 0.5668, 0.3833, 0.5668, 0.3833, 0.5131, 0.3912, 0.5131, 0.3912, 0.5311, 0.3833, 0.5311, 0.3833, 0.1832, 0.3912, 0.1832, 0.3912, 0.2189, 0.3833, 0.2189, 0.3791, 0.1832, 0.3833, 0.1832, 0.3833, 0.2189, 0.3791, 0.2189, 0.3791, 0.5131, 0.3833, 0.5131, 0.3833, 0.5311, 0.3791, 0.5311, 0.3791, 0.5311, 0.3833, 0.5311, 0.3833, 0.5668, 0.3791, 0.5668, 0.3791, 0.1531, 0.3833, 0.1531, 0.3833, 0.1832, 0.3791, 0.1832, 0.3791, 0.2369, 0.3833, 0.2369, 0.3833, 0.25, 0.3791, 0.25, 0.3791, 0.5969, 0.3833, 0.5969, 0.3833, 0.625, 0.3791, 0.625, 0.6291, 0.6086, 0.6333, 0.6086, 0.6333, 0.75, 0.6291, 0.75, 0.6291, 0.5, 0.6333, 0.5, 0.6333, 0.6086, 0.6291, 0.6086, 0.3791, 0.2189, 0.3833, 0.2189, 0.3833, 0.2369, 0.3791, 0.2369, 0.3791, 0.5, 0.3833, 0.5, 0.3833, 0.5131, 0.3791, 0.5131, 0.3791, 0.5668, 0.3833, 0.5668, 0.3833, 0.5969, 0.3791, 0.5969, 0.3791, 0.125, 0.3833, 0.125, 0.3833, 0.1531, 0.3791, 0.1531, 0.4383, 0.5668, 0.4694, 0.5668, 0.4694, 0.5969, 0.4383, 0.5969, 0.4383, 0.125, 0.4694, 0.125, 0.4694, 0.1531, 0.4383, 0.1531, 0.4383, 0.2189, 0.4694, 0.2189, 0.4694, 0.2369, 0.4383, 0.2369, 0.4383, 0.5, 0.4694, 0.5, 0.4694, 0.5131, 0.4383, 0.5131, 0.6883, 0.5, 0.7194, 0.5, 0.7194, 0.6086, 0.6883, 0.6086, 0.4383, 0.1832, 0.4694, 0.1832, 0.4694, 0.2189, 0.4383, 0.2189, 0.4383, 0.5131, 0.4694, 0.5131, 0.4694, 0.5311, 0.4383, 0.5311, 0.4383, 0.5311, 0.4694, 0.5311, 0.4694, 0.5668, 0.4383, 0.5668, 0.4383, 0.1531, 0.4694, 0.1531, 0.4694, 0.1832, 0.4383, 0.1832, 0.4383, 0.2369, 0.4694, 0.2369, 0.4694, 0.25, 0.4383, 0.25, 0.4383, 0.5969, 0.4694, 0.5969, 0.4694, 0.625, 0.4383, 0.625, 0.6883, 0.6086, 0.7194, 0.6086, 0.7194, 0.75, 0.6883, 0.75, 0.375, 0.125, 0.3791, 0.125, 0.3791, 0.1531, 0.375, 0.1531, 0.375, 0.5668, 0.3791, 0.5668, 0.3791, 0.5969, 0.375, 0.5969, 0.375, 0.5, 0.3791, 0.5, 0.3791, 0.5131, 0.375, 0.5131, 0.375, 0.2189, 0.3791, 0.2189, 0.3791, 0.2369, 0.375, 0.2369, 0.625, 0.5, 0.6291, 0.5, 0.6291, 0.6086, 0.625, 0.6086, 0.625, 0.6086, 0.6291, 0.6086, 0.6291, 0.75, 0.625, 0.75, 0.375, 0.5969, 0.3791, 0.5969, 0.3791, 0.625, 0.375, 0.625, 0.375, 0.2369, 0.3791, 0.2369, 0.3791, 0.25, 0.375, 0.25, 0.375, 0.1531, 0.3791, 0.1531, 0.3791, 0.1832, 0.375, 0.1832, 0.375, 0.5311, 0.3791, 0.5311, 0.3791, 0.5668, 0.375, 0.5668, 0.375, 0.5131, 0.3791, 0.5131, 0.3791, 0.5311, 0.375, 0.5311, 0.375, 0.1832, 0.3791, 0.1832, 0.3791, 0.2189, 0.375, 0.2189, 0.0, 0.0, 0.0, 0.0, 0.0, 0.0, 0.0, 0.0, 0.0, 0.0, 0.2336, 0.5668, 0.0, 0.0, 0.0, 0.0])
me_cube_001.use_remesh_fix_poles = True
me_cube_001.use_remesh_preserve_attributes = False
me_cube_001.use_mirror_vertex_groups = False
me_cube_001.update()

# ---- objects
ob_light = bpy.data.objects.new('Light', light_light)
ob_camera = bpy.data.objects.new('Camera', cam_camera)
ob_light_001 = bpy.data.objects.new('Light.001', light_light_001)
ob_cube = bpy.data.objects.new('Cube', me_cube_001)
ob_empty_002 = bpy.data.objects.new('Empty.002', None)
ob_empty = bpy.data.objects.new('Empty', None)

# ---- transforms, parenting, visibility, modifiers, constraints
ob_light.location = (4.076, 1.005, 5.904)
ob_light.rotation_euler = (0.6503, 0.05522, 1.866)
ob_light.lock_rotations_4d = False
ob_light.empty_display_type = 'ARROWS'
ob_light.color = (0.0, 0.0, 0.0, 0.0)
ob_light.lineart.crease_threshold = 0.0
ob_camera.location = (7.359, -6.926, 4.958)
ob_camera.rotation_euler = (1.109, 0.0, 0.8149)
ob_camera.lock_rotations_4d = False
ob_camera.empty_display_type = 'ARROWS'
ob_camera.color = (0.0, 0.0, 0.0, 0.0)
ob_camera.display_type = 'WIRE'
ob_camera.lineart.crease_threshold = 0.0
ob_light_001.location = (4.076, 1.005, 5.904)
ob_light_001.rotation_euler = (0.6503, 0.05522, 1.866)
ob_light_001.lock_rotations_4d = False
ob_light_001.empty_display_type = 'ARROWS'
ob_light_001.color = (0.0, 0.0, 0.0, 0.0)
ob_light_001.lineart.crease_threshold = 0.0
ob_cube.location = (0.0, 0.0, 0.0)
ob_cube.scale = (0.4, 0.4, 0.4)
ob_cube.lineart.crease_threshold = 0.0
_m = ob_cube.modifiers.new('Mirror', 'MIRROR')
_m.use_axis = (False, True, False)
_m.use_clip = True
ob_empty_002.location = (0.0, 0.0, 0.0)
ob_empty_002.rotation_euler = (1.571, -0.0, 1.571)
ob_empty_002.empty_display_type = 'IMAGE'
ob_empty_002.empty_display_size = 5.0
ob_empty_002.lineart.crease_threshold = 0.0
ob_empty.location = (0.0, 0.0, 0.0)
ob_empty.rotation_euler = (1.571, 0.0, 3.142)
ob_empty.empty_display_type = 'IMAGE'
ob_empty.empty_display_size = 5.0
ob_empty.lineart.crease_threshold = 0.0

# ---- collection membership
col_collection.objects.link(ob_light)
col_collection.objects.link(ob_camera)
col_collection.objects.link(ob_light_001)
col_collection.objects.link(ob_cube)
col_collection.objects.link(ob_empty_002)
col_collection.objects.link(ob_empty)

# ---- scene / render settings (as saved in the file)
scene.camera = ob_camera
scene.frame_start = 1; scene.frame_end = 250; scene.frame_set(99)
scene.render.engine = 'BLENDER_EEVEE_NEXT'
scene.cycles.use_denoising = False
scene.cycles.samples = 128
scene.cycles.sampling_pattern = 'TABULATED_SOBOL'
scene.cycles.use_adaptive_sampling = False
scene.cycles.use_light_tree = False
scene.view_settings.view_transform = 'Filmic'
bpy.context.view_layer.update()
